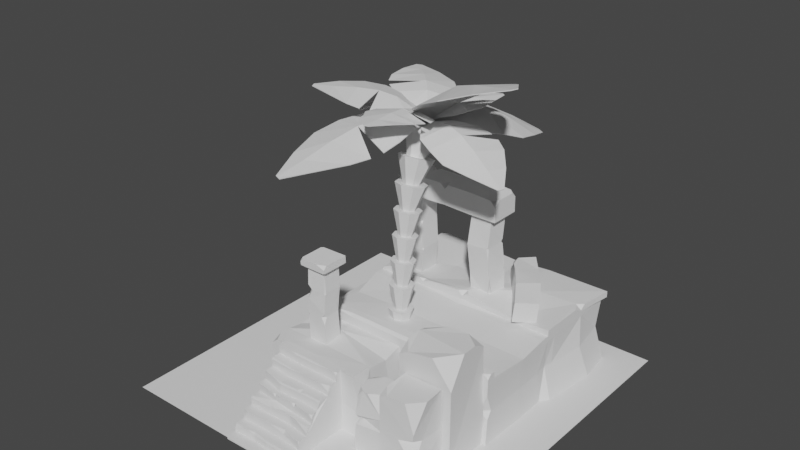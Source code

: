 # Source: ruins_1000641_autosave.blend  (saved by Blender 2.90.8; exported with 4.5.12 LTS)
import bpy
from mathutils import Matrix  # noqa: F401  (used for matrix-valued properties, if any)

bpy.ops.wm.read_factory_settings(use_empty=True)
scene = bpy.context.scene
scene.name = 'Scene'

# ---- collections
col_collection = bpy.data.collections.new('Collection'); scene.collection.children.link(col_collection)
col_ruins = bpy.data.collections.new('Ruins'); scene.collection.children.link(col_ruins)
col_pillar = bpy.data.collections.new('Pillar'); col_ruins.children.link(col_pillar)
col_ruinbolders = bpy.data.collections.new('RuinBolders'); col_ruins.children.link(col_ruinbolders)
col_palmtree = bpy.data.collections.new('PalmTree'); scene.collection.children.link(col_palmtree)

# ---- world
world_world = bpy.data.worlds.new('World'); scene.world = world_world
world_world.use_nodes = True; world_world.node_tree.nodes.clear()
_N = world_world.node_tree.nodes; _L = world_world.node_tree.links
n0 = _N.new('ShaderNodeOutputWorld'); n0.name = 'World Output'; n0.location = (300, 300)
n1 = _N.new('ShaderNodeBackground'); n1.name = 'Background'; n1.location = (10, 300)
n1.inputs[0].default_value = (0.05088, 0.05088, 0.05088, 1.0)
_L.new(n1.outputs[0], n0.inputs[0])
n0.is_active_output = True
world_world.color = (0.05088, 0.05088, 0.05088)
world_world.use_sun_shadow = False
world_world.sun_shadow_jitter_overblur = 0.0

# ---- meshes
me_plane = bpy.data.meshes.new('Plane')
me_plane.from_pydata([(-6.951, -6.951, 0.0), (6.951, -6.951, 0.0), (-6.951, 6.951, 0.0), (6.951, 6.951, 0.0)], [], [(0, 1, 3, 2)])
_uv = me_plane.uv_layers.new(name='UVMap')
_uv.uv.foreach_set('vector', [0.0, 0.0, 1.0, 0.0, 1.0, 1.0, 0.0, 1.0])
me_plane.use_remesh_fix_poles = True
me_plane.use_remesh_preserve_attributes = False
me_plane.use_mirror_vertex_groups = False
me_plane.update()
me_plane_002 = bpy.data.meshes.new('Plane.002')
me_plane_002.from_pydata([(-1.344, -1.0, 0.2), (1.475, -1.0, 0.2), (-1.344, -0.2534, 0.2), (-1.344, -1.0, 0.1299), (1.475, -1.0, 0.1299), (-1.344, 0.5156, 0.5643), (1.474, 0.4341, 0.5643), (1.451, -0.2653, 0.2), (-1.344, 1.32, 0.9285), (1.475, 1.133, 0.9285), (-1.344, 2.064, 1.657), (-1.344, 2.708, 1.655), (1.412, 2.317, 1.657), (-1.344, 2.072, 1.292), (1.475, 1.698, 1.293), (-1.344, 3.405, 2.014), (1.475, 3.285, 2.021), (-1.344, 4.117, 2.384), (-1.344, 4.878, 2.75), (1.475, 4.861, 2.75), (1.475, 4.078, 2.386), (-1.344, 4.881, 0.1494), (1.475, 4.869, 0.1494), (-0.4043, -0.9638, 0.2), (0.461, -1.0, 0.2), (-0.4043, -0.9691, 0.1299), (0.4721, -1.0, 0.1299), (0.5642, 0.5513, 0.5643), (-0.4042, 0.5834, 0.5643), (-0.4007, 0.6134, 0.9285), (0.5433, 1.463, 1.293), (-0.4043, 1.359, 0.9219), (0.5637, 1.415, 0.9285), (0.5355, 2.387, 1.656), (-0.4043, 2.359, 1.621), (-0.4043, 1.891, 1.364), (0.5355, 1.829, 1.293), (0.5355, 3.295, 2.014), (-0.4043, 3.296, 1.967), (0.5355, 3.303, 2.381), (0.5355, 4.851, 2.75), (-0.4043, 4.861, 2.749), (0.2827, -0.2557, 0.2), (-0.427, -0.1433, 0.2), (0.5355, 4.06, 2.384), (0.5355, 4.862, 0.1494), (-0.4043, 4.869, 0.1494), (-1.344, -0.08556, 0.5643), (-1.344, -0.2485, 0.4051), (-0.9006, -0.1745, 0.5643), (0.9353, 1.331, 1.293), (1.475, 1.14, 1.097), (1.475, 1.344, 1.293), (1.438, -0.1917, 0.5643), (-0.439, -0.1107, 0.4866), (-0.4377, -0.02048, 0.5643), (-0.6959, -0.1421, 0.5643), (0.2454, -0.1757, 0.5643), (0.2276, -0.2518, 0.4862), (1.475, 2.541, 2.021), (1.475, 2.472, 1.958), (-0.4043, 2.417, 1.921), (-0.4043, 2.493, 1.982), (-0.8835, 2.571, 2.0), (0.5355, 2.452, 1.956), (-1.344, 3.391, 2.33), (-1.344, 3.441, 2.382), (-0.4043, 3.405, 2.344), (-0.4043, 3.346, 2.292), (0.1214, 3.325, 2.364), (-1.344, 1.33, 1.236), (-1.344, 1.389, 1.293), (-0.4043, 1.446, 1.279), (-0.4043, 1.385, 1.212), (-0.213, 1.405, 1.273), (0.6639, 0.7986, 0.9375), (0.003357, 0.6338, 0.9323), (0.6463, 0.629, 0.8179), (1.013, 0.57, 0.9347), (1.475, 1.697, 1.517), (1.475, 1.838, 1.657), (1.336, 1.714, 1.657), (1.475, 3.293, 2.181), (1.475, 3.508, 2.386), (1.094, 3.303, 2.384), (1.475, 4.085, 2.624), (1.475, 4.215, 2.75), (1.35, 4.087, 2.75), (1.441, -0.2665, 0.423), (1.438, -0.223, 0.5318), (1.375, -0.2661, 0.4862), (-0.4043, 4.089, 2.665), (-0.4043, 4.163, 2.739), (-0.6873, 4.1, 2.741), (0.5355, 4.146, 2.75), (0.5355, 4.071, 2.677), (1.107, 4.083, 2.75), (0.5355, 2.464, 1.966), (0.7537, 2.531, 2.019), (0.5355, 2.802, 2.017), (0.3954, 2.523, 2.013), (0.4024, 1.878, 1.654), (0.5355, 1.861, 1.525), (0.666, 1.852, 1.657), (0.5355, 2.011, 1.657), (-0.5233, 1.898, 1.641), (-0.4043, 1.882, 1.517), (-0.2829, 1.875, 1.641), (-0.4043, 1.996, 1.634), (-0.5063, 4.089, 2.358), (-0.4043, 4.149, 2.354), (-0.3022, 4.083, 2.358), (-0.4043, 4.087, 2.457), (-1.344, 0.7323, 0.9285), (-1.344, 0.6017, 0.8046), (-1.147, 0.5512, 0.9285), (-1.344, 2.78, 2.016), (-1.344, 2.708, 1.945), (-1.275, 2.687, 2.014), (-1.344, 4.155, 2.75), (-1.344, 4.123, 2.718), (-1.313, 4.123, 2.749), (1.415, 0.4499, 0.9293), (1.475, 0.4322, 0.8651), (1.475, 0.4951, 0.9285)], [], [(24, 1, 7, 42), (23, 0, 3, 25), (77, 76, 29, 28, 27), (113, 115, 29, 31, 8), (72, 74, 30, 36, 35), (102, 101, 107, 106, 35, 36), (64, 60, 59, 98, 97), (95, 91, 112, 111, 44), (92, 94, 40, 41), (40, 19, 22, 45), (26, 45, 22, 4), (30, 50, 52, 14, 36), (3, 21, 46, 25), (25, 46, 45, 26), (18, 41, 46, 21), (41, 40, 45, 46), (85, 87, 96, 95, 44, 20), (66, 67, 110, 109, 17), (67, 69, 39, 44, 111, 110), (39, 84, 83, 20, 44), (110, 112, 109), (39, 69, 68, 38, 37), (116, 118, 63, 62, 38, 15), (64, 61, 34, 33), (106, 108, 105), (79, 81, 103, 102, 36, 14), (108, 107, 101, 104, 33, 34), (104, 103, 81, 80, 12, 33), (55, 57, 27, 28), (73, 70, 8, 31), (30, 74, 73, 31, 32), (29, 76, 75, 32, 31), (77, 75, 76), (57, 53, 6, 27), (47, 49, 56, 55, 28, 5), (68, 65, 15, 38), (58, 54, 43, 42), (1, 24, 26, 4), (24, 23, 25, 26), (0, 23, 43, 2), (23, 24, 42, 43), (47, 48, 49), (54, 56, 49, 48, 2, 43), (50, 51, 52), (51, 50, 30, 32, 9), (54, 55, 56), (123, 122, 78, 77, 27, 6), (54, 58, 57, 55), (58, 90, 89, 53, 57), (61, 62, 63), (99, 98, 59, 16, 37), (62, 100, 99, 37, 38), (60, 64, 33, 12), (67, 68, 69), (65, 68, 67, 66), (71, 72, 35, 13), (72, 73, 74), (70, 73, 72, 71), (29, 115, 114, 5, 28), (75, 77, 78), (75, 78, 122, 124, 9, 32), (79, 80, 81), (104, 102, 103), (82, 83, 84), (82, 84, 39, 37, 16), (85, 86, 87), (94, 96, 87, 86, 19, 40), (88, 89, 90), (88, 90, 58, 42, 7), (91, 92, 93), (94, 95, 96), (91, 95, 94, 92), (97, 99, 100), (61, 64, 97, 100, 62), (102, 104, 101), (106, 105, 10, 13, 35), (99, 97, 98), (108, 106, 107), (10, 105, 108, 34, 11), (112, 110, 111), (119, 121, 93, 92, 41, 18), (113, 114, 115), (61, 63, 118, 117, 11, 34), (116, 117, 118), (91, 93, 121, 120, 17, 109, 112), (119, 120, 121), (2, 48, 47, 5, 114, 113, 8, 70, 71, 13, 10, 11, 117, 116, 15, 65, 66, 17, 120, 119, 18, 21, 3, 0), (122, 123, 124), (4, 22, 19, 86, 85, 20, 83, 82, 16, 59, 60, 12, 80, 79, 14, 52, 51, 9, 124, 123, 6, 53, 89, 88, 7, 1)])
_uv = me_plane_002.uv_layers.new(name='UVMap')
_uv.uv.foreach_set('vector', [0.6667, 0.0, 1.0, 0.0, 1.0, 1.0, 0.6667, 1.0, 0.3333, 0.0, 0.0, 0.0, 0.0, 0.0, 0.3333, 0.0, 0.6667, 0.0, 0.4626, 0.0, 0.3333, 0.0, 0.3333, 0.0, 0.6667, 0.0, 0.0, 0.2515, 0.06953, 0.0, 0.3333, 0.0, 0.3333, 1.0, 0.0, 1.0, 0.3333, 0.1117, 0.4006, 0.0, 0.6667, 0.0, 0.6667, 1.0, 0.3333, 1.0, 0.6667, 0.0, 0.6194, 0.0, 0.3764, 0.0, 0.3333, 0.0, 0.3333, 0.0, 0.6667, 0.0, 0.6667, 0.0, 1.0, 0.0, 1.0, 0.07858, 0.7441, 0.07694, 0.6667, 0.01249, 0.6667, 0.0, 0.3333, 0.0, 0.3333, 0.0, 0.3695, 0.0, 0.6667, 0.0, 0.3333, 0.09431, 0.6667, 0.09342, 0.6667, 1.0, 0.3333, 1.0, 0.6667, 1.0, 1.0, 1.0, 1.0, 1.0, 0.6667, 1.0, 0.6667, 0.0, 0.6667, 1.0, 1.0, 1.0, 1.0, 0.0, 0.6667, 0.0, 0.8069, 0.0, 1.0, 0.3563, 1.0, 1.0, 0.6667, 1.0, 0.0, 0.0, 0.0, 1.0, 0.3333, 1.0, 0.3333, 0.0, 0.3333, 0.0, 0.3333, 1.0, 0.6667, 1.0, 0.6667, 0.0, 0.0, 1.0, 0.3333, 1.0, 0.3333, 1.0, 0.0, 1.0, 0.3333, 1.0, 0.6667, 1.0, 0.6667, 1.0, 0.3333, 1.0, 1.0, 0.0, 0.9554, 0.0, 0.8693, 0.0, 0.6667, 0.0, 0.6667, 0.0, 1.0, 0.0, 0.0, 0.07131, 0.3333, 0.07082, 0.3333, 0.8606, 0.2971, 1.0, 0.0, 1.0, 0.3333, 0.07082, 0.5198, 0.0, 0.6667, 0.0, 0.6667, 1.0, 0.3695, 1.0, 0.3333, 0.8606, 0.6667, 0.0, 0.8646, 0.0, 1.0, 0.2644, 1.0, 1.0, 0.6667, 1.0, 0.3333, 0.8606, 0.3333, 0.0, 0.2971, 1.0, 0.6667, 0.0, 0.5198, 0.0, 0.3333, 0.0, 0.3333, 0.0, 0.6667, 0.0, 0.0, 0.103, 0.02442, 0.0, 0.1633, 0.0, 0.3333, 0.07322, 0.3333, 1.0, 0.0, 1.0, 0.6667, 0.0, 0.3333, 0.0, 0.3333, 0.0, 0.6667, 0.0, 0.3333, 0.0, 0.3333, 0.2502, 0.2911, 0.0, 1.0, 0.0, 0.9506, 0.0, 0.7129, 0.0, 0.6667, 0.0, 0.6667, 0.0, 1.0, 0.0, 0.3333, 0.2502, 0.3764, 0.0, 0.6194, 0.0, 0.6667, 0.2616, 0.6667, 1.0, 0.3333, 1.0, 0.6667, 0.2616, 0.7129, 0.0, 0.9506, 0.0, 1.0, 0.1881, 1.0, 1.0, 0.6667, 1.0, 0.3333, 0.1188, 0.6667, 0.09357, 0.6667, 1.0, 0.3333, 1.0, 0.3333, 0.0, 0.0, 0.0, 0.0, 0.0, 0.3333, 0.0, 0.6667, 0.0, 0.4006, 0.0, 0.3333, 0.0, 0.3333, 0.0, 0.6667, 0.0, 0.3333, 0.0, 0.4626, 0.0, 0.6667, 0.1225, 0.6667, 1.0, 0.3333, 1.0, 0.6667, 0.0, 0.6667, 0.1225, 0.4626, 0.0, 0.6667, 0.09357, 1.0, 0.1077, 1.0, 1.0, 0.6667, 1.0, 0.0, 0.2094, 0.1639, 0.0, 0.2396, 0.0, 0.3333, 0.1188, 0.3333, 1.0, 0.0, 1.0, 0.3333, 0.0, 0.0, 0.0, 0.0, 0.0, 0.3333, 0.0, 0.6667, 0.0, 0.3333, 0.0, 0.3333, 0.0, 0.6667, 0.0, 1.0, 0.0, 0.6667, 0.0, 0.6667, 0.0, 1.0, 0.0, 0.6667, 0.0, 0.3333, 0.0, 0.3333, 0.0, 0.6667, 0.0, 0.0, 0.0, 0.3333, 0.0, 0.3333, 1.0, 0.0, 1.0, 0.3333, 0.0, 0.6667, 0.0, 0.6667, 1.0, 0.3333, 1.0, 0.0, 0.2094, 0.0, 0.0, 0.1639, 0.0, 0.3333, 0.0, 0.2396, 0.0, 0.1639, 0.0, 0.0, 0.0, 0.0, 0.0, 0.3333, 0.0, 0.8069, 0.0, 1.0, 0.0, 1.0, 0.0, 1.0, 0.0, 0.8069, 0.0, 0.6667, 0.0, 0.6667, 0.0, 1.0, 0.0, 0.3333, 0.0, 0.3283, 0.0, 0.2396, 0.0, 1.0, 0.0, 0.9729, 0.0, 0.794, 0.0, 0.6667, 0.0, 0.6667, 0.0, 1.0, 0.0, 0.3333, 0.0, 0.6667, 0.0, 0.6667, 0.09357, 0.3333, 0.1188, 0.6667, 0.0, 0.9826, 0.0, 1.0, 0.06293, 1.0, 0.1077, 0.6667, 0.09357, 0.3333, 0.0, 0.3339, 0.0, 0.1633, 0.0, 0.6667, 0.4057, 0.7441, 0.07694, 1.0, 0.07858, 1.0, 1.0, 0.6667, 1.0, 0.3333, 0.07322, 0.617, 0.07596, 0.6667, 0.4057, 0.6667, 1.0, 0.3333, 1.0, 1.0, 0.0, 0.6667, 0.0, 0.6667, 0.0, 1.0, 0.0, 0.3333, 0.07082, 0.334, -0.01138, 0.5198, 0.0, 0.0, 0.0, 0.3333, 0.0, 0.3333, 0.07082, 0.0, 0.07131, 0.0, 0.07695, 0.3333, 0.1117, 0.3333, 1.0, 0.0, 1.0, 0.3333, 0.1117, 0.3327, -0.01581, 0.4006, 0.0, 0.0, 0.0, 0.3333, 0.0, 0.3333, 0.1117, 0.0, 0.07695, 0.3333, 0.0, 0.06953, 0.0, 0.001931, 0.0, 0.0, 0.0, 0.3333, 0.0, 0.6667, 0.1225, 0.6667, 0.0, 0.794, 0.0, 0.6667, 0.1225, 0.794, 0.0, 0.9729, 0.0, 1.0, 0.09045, 1.0, 1.0, 0.6667, 1.0, 1.0, 0.0, 1.0, 0.0, 0.9506, 0.0, 0.6667, 0.2616, 0.6667, 0.0, 0.7129, 0.0, 1.0, 0.0, 1.0, 0.0, 0.8646, 0.0, 1.0, 0.0, 0.8646, 0.0, 0.6667, 0.0, 0.6667, 0.0, 1.0, 0.0, 1.0, 0.0, 1.0, 0.1631, 0.9554, 0.0, 0.6667, 0.09342, 0.8693, 0.0, 0.9554, 0.0, 1.0, 0.1631, 1.0, 1.0, 0.6667, 1.0, 1.0, 0.0, 1.0, 0.0, 0.9826, 0.0, 1.0, 0.0, 0.9826, 0.0, 0.6667, 0.0, 0.6667, 0.0, 1.0, 0.0, 0.3333, 0.0, 0.3327, 0.0, 0.233, 0.0, 0.6667, 0.09342, 0.6665, -0.004088, 0.8693, 0.0, 0.3333, 0.0, 0.6667, 0.0, 0.6667, 0.09342, 0.3333, 0.09431, 0.6667, 0.01249, 0.6667, 0.4057, 0.617, 0.07596, 0.3333, 0.0, 0.6667, 0.0, 0.6667, 0.01249, 0.617, 0.07596, 0.3333, 0.07322, 0.6667, 0.0, 0.6667, 0.2616, 0.6194, 0.0, 0.3333, 0.0, 0.2911, 0.0, 0.0, 0.0, 0.0, 0.0, 0.3333, 0.0, 0.6667, 0.4057, 0.6667, 0.01249, 0.7441, 0.07694, 0.3333, 0.2502, 0.3333, 0.0, 0.3764, 0.0, 0.0, 0.0, 0.2911, 0.0, 0.3333, 0.2502, 0.3333, 1.0, 0.0, 1.0, 0.3333, 0.0, 0.3333, 0.8606, 0.3695, 0.0, 0.0, 0.04157, 0.01111, 0.0, 0.233, 0.0, 0.3333, 0.09431, 0.3333, 1.0, 0.0, 1.0, 0.0, 0.2515, 0.0, 0.4336, 0.06953, 0.0, 0.3333, 0.0, 0.1633, 0.0, 0.02442, 0.0, 0.0, 0.0, 0.0, 0.0, 0.3333, 0.0, 0.0, 0.103, 0.0, 0.1985, 0.02442, 0.0, 0.3333, 0.0, 0.233, 0.0, 0.01111, 0.0, 0.0, 0.0, 0.0, 0.0, 0.2971, 0.0, 0.3333, 0.0, 0.0, 0.04157, 0.0, 0.08572, 0.01111, 0.0, 0.0, 0.0, 0.0, 0.0, 0.0, 0.2094, 0.0, 1.0, 0.0, 0.4336, 0.0, 0.2515, 0.0, 1.0, 0.0, 0.1559, 0.0, 0.07695, 0.0, 1.0, 0.0, 0.0, 0.0, 1.0, 0.0, 0.1985, 0.0, 0.103, 0.0, 1.0, 0.0, 0.1412, 0.0, 0.07131, 0.0, 1.0, 0.0, 0.08572, 0.0, 0.04157, 0.0, 1.0, 0.0, 1.0, 0.0, 0.0, 0.0, 0.0, 0.9729, 0.0, 1.0, 0.0, 1.0, 0.0, 1.0, 0.0, 1.0, 1.0, 1.0, 1.0, 1.0, 0.1631, 1.0, 0.0, 1.0, 0.0, 1.0, 0.0, 1.0, 0.0, 1.0, 0.0, 1.0, 0.0, 1.0, 0.0, 1.0, 0.0, 1.0, 0.0, 1.0, 0.0, 1.0, 0.0, 1.0, 0.0, 1.0, 0.0, 1.0, 0.0, 1.0, 0.0, 1.0, 0.0, 1.0, 0.0, 1.0, 0.0, 1.0, 0.0, 1.0, 0.0, 1.0, 0.0, 1.0, 0.0])
me_plane_002.use_remesh_fix_poles = True
me_plane_002.use_remesh_preserve_attributes = False
me_plane_002.use_mirror_vertex_groups = False
me_plane_002.update()
me_plane_001 = bpy.data.meshes.new('Plane.001')
me_plane_001.from_pydata([(-6.0, -1.37, -7.451e-09), (1.0, -1.47, 0.0), (-6.145, 6.062, 0.0), (1.259, 5.995, -7.451e-09), (-5.938, -1.37, 2.31), (1.0, -1.47, 2.5), (-6.0, 6.0, 2.5), (0.9718, 6.069, 2.471), (-2.5, -1.47, 0.0), (-2.614, 6.144, 3.725e-09), (-2.5, -1.47, 2.5), (-2.5, 6.204, 2.5), (-5.618, 2.153, -7.451e-09), (1.22, 2.268, 7.451e-09), (-5.938, 2.165, 2.31), (1.0, 2.265, 2.5), (-2.5, 2.265, 0.0), (-6.229, -3.983, 7.451e-09), (-2.305, -3.978, 1.49e-08), (-2.5, -3.97, 2.5), (-6.0, 2.265, 2.7), (-6.0, -1.47, 2.7), (-2.5, -1.47, 2.7), (1.0, -1.47, 2.7), (1.0, 2.265, 2.7), (1.157, 6.125, 2.672), (-2.47, 6.166, 2.628), (-6.0, 6.0, 2.7), (-2.5, 2.265, 2.784), (-5.985, 2.502, 3.725e-09), (-6.323, -1.447, 0.0), (-6.0, 2.265, 2.5), (-6.0, -1.47, 2.5), (-1.0, 2.165, -7.451e-09), (-1.0, -1.37, -7.451e-09), (-1.0, 2.165, 2.4), (-1.0, -1.37, 2.4), (-6.0, 1.908, 2.5), (-6.0, -1.113, 2.5), (1.0, -1.113, 0.0), (1.0, 1.908, 0.0), (1.0, -1.113, 2.5), (1.0, 1.908, 2.5), (-6.0, 1.908, 2.7), (-6.0, -1.113, 2.7), (1.0, -1.113, 2.7), (1.0, 1.908, 2.7), (-2.5, -1.113, 2.7), (-2.5, 2.038, 2.684), (-5.938, 1.827, 2.31), (-5.938, -1.033, 2.31), (-1.0, 1.827, 0.0), (-1.0, -1.033, 0.0), (-1.0, 1.827, 2.4), (-1.0, -1.033, 2.4), (-6.0, -1.113, 2.95), (1.0, 2.265, 2.95), (1.157, 6.125, 2.922), (-2.461, 6.137, 2.772), (1.0, -1.113, 2.95), (-2.5, -0.9863, 2.98), (-1.201, 6.166, 2.878), (-0.7586, 1.908, 2.7), (-0.4098, -1.113, 2.95), (-0.7998, 2.265, 0.0), (-0.3686, -1.47, 2.5), (-1.198, 6.276, 0.0), (-1.201, 6.166, 2.628), (-0.3686, -1.47, 0.0), (-0.7998, 2.265, 2.7), (-0.5517, 2.265, 2.854), (-1.105, 6.259, 2.471), (-0.3686, -1.47, 2.7), (-0.4098, -1.113, 2.7), (-4.157, 2.265, 2.7), (-4.512, -1.37, 2.4), (-4.522, -1.47, 2.5), (-3.793, 6.0, 2.7), (-4.451, -1.313, -6.519e-09), (-4.487, -1.113, 2.7), (-4.522, -1.47, 0.0), (-4.487, -1.113, 2.95), (-4.167, 2.165, -7.451e-09), (-4.157, 2.265, 0.0), (-4.2, 1.827, 2.4), (-4.192, 1.908, 2.7), (-4.766, -3.97, 0.0), (-3.793, 6.204, 2.5), (-4.522, -1.47, 2.7), (-4.167, 2.165, 2.4), (-4.766, -3.97, 2.5), (-3.793, 6.0, 2.95), (-3.812, 5.961, 0.0), (-4.479, -1.033, 2.4), (-4.015, 3.727, 0.0), (1.0, 4.527, 2.7), (-3.969, 4.197, 2.798), (-2.2, 4.017, 2.95), (-2.5, 3.969, 0.0), (1.0, 4.527, 2.5), (-5.914, 3.569, 2.844), (-6.0, 3.41, 0.0), (-1.024, 4.204, 0.0), (1.463, 4.533, -1.49e-08), (-6.0, 3.41, 2.5), (-6.0, 3.41, 2.7), (-0.5841, 4.301, 3.014), (-5.967, 0.4009, 2.31), (-5.714, 0.4109, 2.565), (-0.6259, 0.5711, 2.61), (-6.029, 0.4009, 2.5), (-0.9903, 0.5597, 0.0), (1.025, 0.6232, 2.565), (1.025, 0.6232, 0.0), (-4.356, 0.4536, 2.4), (-0.9903, 0.5597, 2.4), (-0.6259, 0.5711, 0.0), (1.025, 0.6232, 2.5), (-2.502, 0.512, 2.565), (-4.356, 0.4536, 2.61), (-6.057, -1.545, 1.248), (0.9026, 5.961, 1.312), (-5.859, 5.857, 1.347), (-2.44, 6.254, 1.297), (-2.336, -1.411, 1.312), (-6.137, 2.419, 1.308), (0.9026, 2.32, 1.312), (-6.059, -3.867, 1.103), (-2.233, -3.918, 1.011), (-5.721, -1.313, 1.241), (-1.0, -1.37, 1.26), (-1.0, 2.165, 1.26), (-1.0, 1.827, 1.26), (-1.0, -1.033, 1.26), (0.951, -1.076, 1.312), (0.951, 1.762, 1.312), (-0.3345, -1.411, 1.312), (-1.272, 5.961, 1.312), (-4.512, -1.464, 1.26), (-4.786, -3.9, 1.312), (-4.187, 2.285, 1.34), (-3.786, 6.101, 1.083), (1.146, 4.348, 1.288), (-5.981, 3.581, 1.831), (-0.9903, 0.5597, 1.26), (0.9746, 0.555, 1.312), (-6.0, -2.211, 0.0), (-2.5, -2.211, 2.275), (-2.5, -2.211, 0.0), (-4.594, -2.211, 0.0), (-4.575, -2.011, 2.5), (-2.437, -2.148, 1.312), (-5.954, -2.246, 1.665), (-6.115, -3.105, 3.758e-09), (-2.483, -3.102, 7.517e-09), (-4.681, -3.098, 0.0), (-4.671, -2.999, 2.401), (-2.415, -3.041, 1.16), (-6.007, -3.064, 1.381), (-6.0, -3.098, 2.465), (-5.988, 2.684, 2.98e-09), (-6.0, 2.494, 2.5), (-2.5, 2.606, 0.0), (-6.0, 2.494, 2.7), (-5.899, 2.785, 2.857), (-4.131, 2.537, 2.891), (-4.129, 2.558, 0.0), (1.0, 2.718, 2.7), (-2.3, 2.623, 3.138), (1.0, 2.718, 2.5), (-0.8446, 2.653, 0.0), (1.0, 2.718, 2.95), (1.269, 2.721, 2.977e-09), (-0.5543, 2.43, 2.867), (-6.106, 2.651, 1.413), (0.9514, 2.726, 1.307), (-5.929, 2.265, 2.806), (-5.66, 2.265, 2.954), (-5.855, 2.434, 2.92), (-5.841, -1.47, 2.95), (-6.0, -1.312, 2.95), (-6.0, -1.47, 2.791), (-2.5, -1.47, 2.841), (-2.5, -1.361, 2.957), (-0.3812, -1.361, 2.95), (-0.3686, -1.47, 2.841), (0.4565, -1.47, 2.95), (-4.522, -1.47, 2.841), (-4.511, -1.361, 2.95), (-5.337, -1.47, 2.95), (0.8295, -1.47, 2.95), (1.0, -1.47, 2.78), (1.0, -1.3, 2.95), (-6.052, 2.342, 1.29), (-5.821, 2.2, 0.8469), (-5.741, 2.229, 1.269), (-5.931, 2.189, 1.865), (0.9832, -1.45, 2.093), (0.6811, -1.411, 1.312), (0.9622, -1.346, 1.012), (0.951, -1.141, 1.312), (-6.0, -3.529, 2.482), (-6.01, -3.953, 2.269), (-5.768, -3.97, 2.5), (-6.0, -1.967, 2.379), (-5.976, -2.229, 1.975), (-6.0, -2.458, 2.36), (-5.754, -2.176, 2.351), (-2.587, -3.094, 2.46), (-2.5, -3.185, 2.466), (-2.484, -3.095, 2.377), (-2.5, -3.013, 2.445), (1.019, 4.725, 2.947), (0.8038, 4.499, 2.958), (1.0, 4.084, 2.95), (1.0, 4.527, 2.752), (-5.629, 6.0, 2.95), (-5.918, 6.0, 2.807), (-5.816, 5.821, 2.942), (-2.358, 2.466, 3.139), (-2.646, 2.265, 3.121), (-2.472, 2.265, 2.929), (-2.22, 2.265, 3.107), (-4.144, 2.403, 2.941), (-4.306, 2.265, 2.989), (-4.157, 2.265, 2.844), (-3.856, 2.265, 3.018)], [], [(162, 98, 102, 170), (42, 15, 24, 46), (124, 136, 65, 10), (175, 142, 99, 169), (129, 4, 75, 138), (123, 141, 87, 11), (121, 137, 71, 7), (158, 153, 17, 127), (32, 76, 88, 21), (160, 101, 94, 166), (10, 65, 72, 22), (122, 143, 104, 6), (135, 126, 15, 42), (11, 87, 77, 26), (159, 158, 127, 202, 201), (209, 211, 208), (153, 155, 86, 17), (151, 147, 211, 210, 157), (47, 79, 81, 60), (43, 85, 74, 20), (48, 62, 69, 28), (169, 99, 95, 167), (7, 71, 67, 25), (38, 32, 21, 44), (6, 104, 105, 27), (50, 4, 32, 38), (129, 0, 30, 120), (195, 194, 12, 82, 140), (133, 130, 36, 54), (49, 14, 89, 84), (4, 50, 93, 75), (50, 107, 114, 93), (131, 132, 53, 35), (132, 144, 115, 53), (14, 49, 37, 31), (49, 107, 110, 37), (31, 37, 43, 20), (37, 110, 108, 43), (20, 74, 225, 224, 177, 176), (47, 73, 109, 118), (44, 79, 119, 108), (200, 198, 199), (134, 145, 117, 41), (5, 41, 45, 23), (41, 117, 112, 45), (168, 173, 106, 97), (164, 165, 96, 100), (22, 72, 185, 182), (186, 185, 72, 23, 191, 190), (25, 67, 61, 57), (214, 213, 106, 173, 171), (45, 73, 63, 59), (26, 77, 91, 58), (164, 163, 20, 176, 178), (21, 88, 187, 189, 179, 181), (1, 68, 116, 113, 39), (67, 71, 11, 26), (170, 102, 103, 172), (197, 200, 134, 41, 5), (62, 109, 112, 46), (137, 66, 9, 123), (72, 65, 5, 23), (61, 67, 26, 58), (63, 73, 47, 60), (70, 69, 24, 56), (167, 95, 215, 214, 171), (180, 179, 189, 188, 81, 55), (23, 45, 59, 192, 191), (69, 62, 46, 24), (64, 116, 111, 51, 33, 82, 83, 16), (84, 89, 35, 53), (93, 114, 115, 54), (138, 75, 36, 130), (85, 119, 118, 48), (88, 76, 10, 22), (91, 96, 97, 58), (183, 184, 63, 60), (149, 80, 8, 148), (81, 79, 44, 55), (139, 86, 18, 128), (74, 85, 48, 28), (140, 82, 33, 131), (75, 93, 54, 36), (83, 82, 12, 29), (78, 80, 30, 0), (225, 223, 224), (81, 188, 183, 60), (166, 94, 98, 162), (141, 92, 2, 122), (77, 87, 6, 27), (206, 204, 205), (27, 105, 100, 218, 217), (163, 161, 31, 20), (102, 98, 9, 66), (91, 77, 27, 217, 216), (95, 99, 7, 25), (103, 102, 66, 3), (171, 173, 70, 56), (142, 103, 3, 121), (221, 219, 220), (94, 101, 2, 92), (174, 160, 29, 125), (97, 106, 61, 58), (98, 94, 92, 9), (61, 106, 213, 212, 57), (112, 109, 73, 45), (114, 107, 49, 84), (144, 111, 52, 133), (111, 116, 68, 8, 80, 78, 34, 52), (108, 110, 38, 44), (118, 119, 79, 47), (108, 119, 85, 43), (145, 113, 40, 135), (112, 117, 42, 46), (110, 107, 50, 38), (115, 114, 84, 53), (118, 109, 62, 48), (113, 116, 64, 13, 40), (117, 145, 135, 42), (115, 144, 133, 54), (161, 174, 125, 31), (99, 142, 121, 7), (87, 141, 122, 6), (89, 140, 131, 35), (90, 139, 128, 19), (78, 138, 130, 34), (71, 137, 123, 11), (1, 39, 134, 200, 199), (39, 113, 145, 134), (136, 68, 1, 199, 198), (51, 111, 144, 132), (33, 51, 132, 131), (12, 194, 193, 125, 29), (52, 34, 130, 133), (193, 196, 14, 31, 125), (4, 129, 120, 32), (154, 157, 128, 18), (17, 86, 139, 127), (40, 13, 126, 135), (2, 101, 143, 122), (3, 66, 137, 121), (9, 92, 141, 123), (0, 129, 138, 78), (172, 103, 142, 175), (8, 68, 136, 124), (156, 150, 207, 206, 159), (8, 124, 151, 148), (206, 205, 152, 158, 159), (155, 149, 148, 154), (124, 10, 147, 151), (30, 80, 149, 146), (10, 76, 150, 147), (120, 30, 146, 152), (86, 155, 154, 18), (127, 139, 90, 203, 202), (150, 76, 32, 204, 207), (148, 151, 157, 154), (209, 208, 156, 90, 19), (146, 149, 155, 153), (157, 210, 209, 19, 128), (152, 146, 153, 158), (13, 172, 175, 126), (104, 143, 174, 161), (143, 101, 160, 174), (97, 96, 165, 168), (213, 215, 212), (100, 105, 163, 164), (105, 104, 161, 163), (83, 166, 162, 16), (64, 170, 172, 13), (24, 167, 171, 56), (168, 165, 223, 226, 220, 219), (28, 69, 70, 222, 221), (15, 169, 167, 24), (29, 160, 166, 83), (126, 175, 169, 15), (16, 162, 170, 64), (176, 177, 178), (226, 225, 74, 28, 221, 220), (179, 180, 181), (44, 21, 181, 180, 55), (184, 185, 186), (187, 188, 189), (187, 182, 183, 188), (182, 185, 184, 183), (187, 88, 22, 182), (190, 191, 192), (63, 184, 186, 190, 192, 59), (196, 193, 195), (14, 196, 195, 140, 89), (194, 195, 193), (198, 200, 197), (65, 136, 198, 197, 5), (201, 202, 203), (90, 156, 159, 201, 203), (204, 206, 207), (32, 120, 152, 205, 204), (211, 209, 210), (147, 150, 156, 208, 211), (215, 213, 214), (212, 215, 95, 25, 57), (216, 217, 218), (100, 96, 91, 216, 218), (219, 221, 222), (219, 222, 70, 173, 168), (223, 225, 226), (178, 177, 224, 223, 165, 164)])
_uv = me_plane_001.uv_layers.new(name='UVMap')
_uv.uv.foreach_set('vector', [0.5, 0.5457, 0.5, 0.7281, 0.7109, 0.7596, 0.7365, 0.552, 1.0, 0.3333, 1.0, 0.5, 1.0, 0.5, 1.0, 0.3333, 0.5, 0.0, 0.8045, 0.0, 0.8045, 0.0, 0.5, 0.0, 1.0, 0.5606, 1.0, 0.8028, 1.0, 0.8028, 1.0, 0.5606, 0.0, 0.01339, 0.0, 0.01339, 0.0, 0.01339, 0.0, 0.01339, 0.5, 1.0, 0.3153, 1.0, 0.3153, 1.0, 0.5, 1.0, 1.0, 1.0, 0.6813, 1.0, 0.7033, 1.0, 1.0, 1.0, 0.0, 0.0, 0.0, 0.0, 0.0, 0.0, 0.0, 0.0, 0.0, 0.0, 0.2111, 0.0, 0.2111, 0.0, 0.0, 0.0, 0.0, 0.5307, 0.0, 0.6533, 0.2836, 0.6957, 0.2673, 0.5392, 0.5, 0.0, 0.8045, 0.0, 0.8045, 0.0, 0.5, 0.0, 0.0, 1.0, 0.0, 0.6533, 0.0, 0.6533, 0.0, 1.0, 1.0, 0.3333, 1.0, 0.5, 1.0, 0.5, 1.0, 0.3333, 0.5, 1.0, 0.3153, 1.0, 0.3153, 1.0, 0.5, 1.0, 0.0, 0.0, 0.0, 0.0, 0.0, 0.0, 0.0, 0.0, 0.0, 0.0, 0.5, 0.0, 0.5, 0.0, 0.4876, 0.0, 0.0, 0.0, 0.1884, 0.0, 0.1762, 0.0, 0.0, 0.0, 0.5, 0.0, 0.5, 0.0, 0.5, 0.0, 0.5, 0.0, 0.5, 0.0, 0.5, 0.1667, 0.2161, 0.1667, 0.2161, 0.1667, 0.5, 0.1667, 0.0, 0.3333, 0.2583, 0.3333, 0.2632, 0.5, 0.0, 0.5, 0.5, 0.394, 0.7488, 0.3333, 0.7429, 0.5, 0.5, 0.5, 1.0, 0.5606, 1.0, 0.8028, 1.0, 0.8028, 1.0, 0.5606, 1.0, 1.0, 0.7033, 1.0, 0.6813, 1.0, 1.0, 1.0, 0.0, 0.1667, 0.0, 0.0, 0.0, 0.0, 0.0, 0.1667, 0.0, 1.0, 0.0, 0.6533, 0.0, 0.6533, 0.0, 1.0, 0.0, 0.1711, 0.0, 0.01339, 0.0, 0.0, 0.0, 0.1667, 0.0, 0.01339, 0.0, 0.01339, 0.0, 0.0, 0.0, 0.0, 0.0, 0.4866, 0.0, 0.4866, 0.0, 0.4866, 0.0, 0.4866, 0.0, 0.4866, 0.0, 0.1711, 0.0, 0.01339, 0.0, 0.01339, 0.0, 0.1711, 0.0, 0.3289, 0.0, 0.4866, 0.0, 0.4866, 0.0, 0.3289, 0.0, 0.01339, 0.0, 0.1711, 0.0, 0.1711, 0.0, 0.01339, 0.0, 0.1711, 0.0, 0.238, 0.0, 0.2497, 0.0, 0.1711, 0.0, 0.4866, 0.0, 0.3289, 0.0, 0.3289, 0.0, 0.4866, 0.0, 0.3289, 0.0, 0.2734, 0.0, 0.2734, 0.0, 0.3289, 0.0, 0.4866, 0.0, 0.3289, 0.0, 0.3333, 0.0, 0.5, 0.0, 0.3289, 0.0, 0.238, 0.0, 0.238, 0.0, 0.3333, 0.0, 0.5, 0.0, 0.3333, 0.0, 0.3333, 0.0, 0.5, 0.0, 0.3333, 0.0, 0.238, 0.04462, 0.2402, 0.0, 0.3333, 0.0, 0.5, 0.2632, 0.5, 0.2632, 0.5, 0.242, 0.5, 0.04853, 0.5, 0.01012, 0.5, 0.5, 0.1667, 0.7986, 0.1667, 0.7659, 0.2759, 0.5, 0.2627, 0.0, 0.1667, 0.2161, 0.1667, 0.2371, 0.2497, 0.04462, 0.2402, 1.0, 0.1342, 0.959, 0.0, 1.0, 0.03914, 1.0, 0.1667, 1.0, 0.2875, 1.0, 0.2875, 1.0, 0.1667, 1.0, 0.0, 1.0, 0.1667, 1.0, 0.1667, 1.0, 0.0, 1.0, 0.1667, 1.0, 0.2875, 1.0, 0.2875, 1.0, 0.1667, 0.5432, 0.5478, 0.7784, 0.5219, 0.7797, 0.7699, 0.5429, 0.7345, 0.01001, 0.5692, 0.267, 0.5364, 0.2902, 0.7586, 0.0, 0.6731, 0.5, 0.0, 0.8045, 0.0, 0.8045, 0.0, 0.5, 0.0, 0.9224, 0.0, 0.8045, 0.0, 0.8045, 0.0, 1.0, 0.0, 1.0, 0.0, 0.9756, 0.0, 1.0, 1.0, 0.6813, 1.0, 0.6813, 1.0, 1.0, 1.0, 1.0, 0.7436, 0.9727, 0.7988, 0.7797, 0.7699, 0.7784, 0.5219, 1.0, 0.5606, 1.0, 0.1667, 0.7986, 0.1667, 0.7986, 0.1667, 1.0, 0.1667, 0.5, 1.0, 0.3153, 1.0, 0.3153, 1.0, 0.5, 1.0, 0.01001, 0.5692, 0.0, 0.5307, 0.0, 0.5, 0.01012, 0.5, 0.01935, 0.5224, 0.0, 0.0, 0.2111, 0.0, 0.2111, 0.0, 0.09465, 0.0, 0.02265, 0.0, 0.0, 0.0, 1.0, 0.0, 0.8045, 0.0, 0.7659, 0.3129, 1.0, 0.2875, 1.0, 0.1667, 0.6813, 1.0, 0.7033, 1.0, 0.5, 1.0, 0.5, 1.0, 0.7365, 0.552, 0.7109, 0.7596, 1.0, 0.8028, 1.0, 0.5606, 1.0, 0.0, 1.0, 0.1342, 1.0, 0.1667, 1.0, 0.1667, 1.0, 0.0, 0.7488, 0.3333, 0.7659, 0.2759, 1.0, 0.2875, 1.0, 0.3333, 0.6813, 1.0, 0.6813, 1.0, 0.5, 1.0, 0.5, 1.0, 0.8045, 0.0, 0.8045, 0.0, 1.0, 0.0, 1.0, 0.0, 0.6813, 1.0, 0.6813, 1.0, 0.5, 1.0, 0.5, 1.0, 0.7986, 0.1667, 0.7986, 0.1667, 0.5, 0.1667, 0.5, 0.1667, 0.7783, 0.5, 0.7429, 0.5, 1.0, 0.5, 1.0, 0.5, 1.0, 0.5606, 1.0, 0.8028, 1.0, 0.8028, 1.0, 0.7436, 1.0, 0.5606, 0.0, 0.07403, 0.02265, 0.0, 0.09465, 0.0, 0.2126, 0.05095, 0.2161, 0.1667, 0.0, 0.1667, 1.0, 0.0, 1.0, 0.1667, 1.0, 0.1667, 1.0, 0.07962, 1.0, 0.0, 0.7429, 0.5, 0.7488, 0.3333, 1.0, 0.3333, 1.0, 0.5, 0.7429, 0.5, 0.7659, 0.3129, 0.0, 0.2734, 0.0, 0.3289, 0.0, 0.4866, 0.0, 0.4866, 0.2632, 0.5, 0.5, 0.5, 0.0, 0.3289, 0.0, 0.4866, 0.0, 0.4866, 0.0, 0.3289, 0.0, 0.1711, 0.0, 0.2497, 0.0, 0.2734, 0.0, 0.1711, 0.0, 0.01339, 0.0, 0.01339, 0.0, 0.01339, 0.0, 0.01339, 0.2583, 0.3333, 0.2371, 0.2497, 0.5, 0.2627, 0.5, 0.394, 0.2111, 0.0, 0.2111, 0.0, 0.5, 0.0, 0.5, 0.0, 0.3153, 1.0, 0.2902, 0.7586, 0.5429, 0.7345, 0.5, 1.0, 0.5, 0.03749, 0.8027, 0.05095, 0.7986, 0.1667, 0.5, 0.1667, 0.2008, 0.0, 0.2111, 0.0, 0.5, 0.0, 0.5, 0.0, 0.2161, 0.1667, 0.2161, 0.1667, 0.0, 0.1667, 0.0, 0.1667, 0.1762, 0.0, 0.1762, 0.0, 0.5, 0.0, 0.5, 0.0, 0.2632, 0.5, 0.2583, 0.3333, 0.5, 0.394, 0.5, 0.5, 0.0, 0.4866, 0.0, 0.4866, 0.0, 0.4866, 0.0, 0.4866, 0.0, 0.01339, 0.0, 0.1711, 0.0, 0.1711, 0.0, 0.01339, 0.2632, 0.5, 0.0, 0.4866, 0.0, 0.4866, 0.0, 0.5, 0.0, 0.01339, 0.2111, 0.0, 0.0, 0.0, 0.0, 0.01339, 0.2632, 0.5, 0.2652, 0.5185, 0.242, 0.5, 0.2161, 0.1667, 0.2126, 0.05095, 0.5, 0.03749, 0.5, 0.1667, 0.2673, 0.5392, 0.2836, 0.6957, 0.5, 0.7281, 0.5, 0.5457, 0.3153, 1.0, 0.3153, 1.0, 0.0, 1.0, 0.0, 1.0, 0.3153, 1.0, 0.3153, 1.0, 0.0, 1.0, 0.0, 1.0, 0.0, 0.0, 0.0, 0.0, 0.0, 0.0, 0.0, 1.0, 0.0, 0.6533, 0.0, 0.6731, 0.02533, 0.9759, 0.01174, 1.0, 0.0, 0.5307, 0.0, 0.5307, 0.0, 0.5, 0.0, 0.5, 0.7109, 0.7596, 0.5, 0.7281, 0.5, 1.0, 0.6813, 1.0, 0.3153, 1.0, 0.3153, 1.0, 0.0, 1.0, 0.01174, 1.0, 0.05303, 1.0, 1.0, 0.8028, 1.0, 0.8028, 1.0, 1.0, 1.0, 1.0, 1.0, 0.8028, 0.7109, 0.7596, 0.6813, 1.0, 1.0, 1.0, 1.0, 0.5606, 0.7784, 0.5219, 0.7783, 0.5, 1.0, 0.5, 1.0, 0.8028, 1.0, 0.8028, 1.0, 1.0, 1.0, 1.0, 0.504, 0.5, 0.5285, 0.5269, 0.4792, 0.5, 0.2836, 0.6957, 0.0, 0.6533, 0.0, 1.0, 0.3153, 1.0, 0.0, 0.5307, 0.0, 0.5307, 0.0, 0.5, 0.0, 0.5, 0.5429, 0.7345, 0.7797, 0.7699, 0.6813, 1.0, 0.5, 1.0, 0.5, 0.7281, 0.2836, 0.6957, 0.3153, 1.0, 0.5, 1.0, 0.6813, 1.0, 0.7797, 0.7699, 0.9727, 0.7988, 1.0, 0.8272, 1.0, 1.0, 1.0, 0.2875, 0.7659, 0.2759, 0.7986, 0.1667, 1.0, 0.1667, 0.0, 0.2497, 0.0, 0.238, 0.0, 0.3289, 0.0, 0.3289, 0.0, 0.2734, 0.0, 0.2734, 0.0, 0.1711, 0.0, 0.1711, 0.0, 0.2734, 0.7659, 0.3129, 0.8045, 0.0, 0.5, 0.0, 0.2111, 0.0, 0.0, 0.01339, 0.0, 0.01339, 0.0, 0.1711, 0.04462, 0.2402, 0.0, 0.238, 0.0, 0.1667, 0.0, 0.1667, 0.5, 0.2627, 0.2371, 0.2497, 0.2161, 0.1667, 0.5, 0.1667, 0.04462, 0.2402, 0.2371, 0.2497, 0.2583, 0.3333, 0.0, 0.3333, 1.0, 0.2875, 1.0, 0.2875, 1.0, 0.3333, 1.0, 0.3333, 1.0, 0.2875, 1.0, 0.2875, 1.0, 0.3333, 1.0, 0.3333, 0.0, 0.238, 0.0, 0.238, 0.0, 0.1711, 0.0, 0.1667, 0.0, 0.2734, 0.0, 0.2497, 0.0, 0.3289, 0.0, 0.3289, 0.5, 0.2627, 0.7659, 0.2759, 0.7488, 0.3333, 0.5, 0.394, 1.0, 0.2875, 0.7659, 0.3129, 0.7429, 0.5, 1.0, 0.5, 1.0, 0.3333, 1.0, 0.2875, 1.0, 0.2875, 1.0, 0.3333, 1.0, 0.3333, 0.0, 0.2734, 0.0, 0.2734, 0.0, 0.1711, 0.0, 0.1711, 0.0, 0.5307, 0.0, 0.5307, 0.0, 0.5, 0.0, 0.5, 1.0, 0.8028, 1.0, 0.8028, 1.0, 1.0, 1.0, 1.0, 0.3153, 1.0, 0.3153, 1.0, 0.0, 1.0, 0.0, 1.0, 0.0, 0.4866, 0.0, 0.4866, 0.0, 0.4866, 0.0, 0.4866, 0.1762, 0.0, 0.1762, 0.0, 0.5, 0.0, 0.5, 0.0, 0.0, 0.01339, 0.0, 0.01339, 0.0, 0.01339, 0.0, 0.01339, 0.7033, 1.0, 0.6813, 1.0, 0.5, 1.0, 0.5, 1.0, 1.0, 0.0, 1.0, 0.1667, 1.0, 0.1667, 1.0, 0.1342, 1.0, 0.03914, 1.0, 0.1667, 1.0, 0.2875, 1.0, 0.2875, 1.0, 0.1667, 0.8045, 0.0, 0.8045, 0.0, 1.0, 0.0, 1.0, 0.03914, 0.959, 0.0, 0.0, 0.3289, 0.0, 0.2734, 0.0, 0.2734, 0.0, 0.3289, 0.0, 0.4866, 0.0, 0.3289, 0.0, 0.3289, 0.0, 0.4866, 0.0, 0.4866, 0.0, 0.4866, 0.0, 0.4947, 0.0, 0.5, 0.0, 0.5, 0.0, 0.1711, 0.0, 0.01339, 0.0, 0.01339, 0.0, 0.1711, 0.0, 0.4947, 0.0, 0.4866, 0.0, 0.4866, 0.0, 0.5, 0.0, 0.5, 0.0, 0.01339, 0.0, 0.01339, 0.0, 0.0, 0.0, 0.0, 0.5, 0.0, 0.5, 0.0, 0.5, 0.0, 0.5, 0.0, 0.0, 0.0, 0.1762, 0.0, 0.1762, 0.0, 0.0, 0.0, 1.0, 0.3333, 1.0, 0.5, 1.0, 0.5, 1.0, 0.3333, 0.0, 1.0, 0.0, 0.6533, 0.0, 0.6533, 0.0, 1.0, 1.0, 1.0, 0.6813, 1.0, 0.6813, 1.0, 1.0, 1.0, 0.5, 1.0, 0.3153, 1.0, 0.3153, 1.0, 0.5, 1.0, 0.0, 0.01339, 0.0, 0.01339, 0.0, 0.01339, 0.0, 0.01339, 1.0, 0.5606, 1.0, 0.8028, 1.0, 0.8028, 1.0, 0.5606, 0.5, 0.0, 0.8045, 0.0, 0.8045, 0.0, 0.5, 0.0, 0.1898, 0.0, 0.2036, 0.0, 0.03519, 0.0, 0.0, 0.0, 0.0, 0.0, 0.5, 0.0, 0.5, 0.0, 0.5, 0.0, 0.5, 0.0, 0.0, 0.0, 0.0, 0.0, 0.0, 0.0, 0.0, 0.0, 0.0, 0.0, 0.1884, 0.0, 0.2008, 0.0, 0.5, 0.0, 0.5, 0.0, 0.5, 0.0, 0.5, 0.0, 0.5, 0.0, 0.5, 0.0, 0.0, 0.0, 0.2111, 0.0, 0.2008, 0.0, 0.0, 0.0, 0.5, 0.0, 0.2111, 0.0, 0.2036, 0.0, 0.5, 0.0, 0.0, 0.0, 0.0, 0.0, 0.0, 0.0, 0.0, 0.0, 0.1762, 0.0, 0.1884, 0.0, 0.5, 0.0, 0.5, 0.0, 0.0, 0.0, 0.1762, 0.0, 0.1762, 0.0, 0.03308, 0.0, 0.0, 0.0, 0.2036, 0.0, 0.2111, 0.0, 0.0, 0.0, 0.0, 0.0, 0.03519, 0.0, 0.5, 0.0, 0.5, 0.0, 0.5, 0.0, 0.5, 0.0, 0.5, 0.0, 0.4876, 0.0, 0.1898, 0.0, 0.1762, 0.0, 0.5, 0.0, 0.0, 0.0, 0.2008, 0.0, 0.1884, 0.0, 0.0, 0.0, 0.5, 0.0, 0.5, 0.0, 0.5, 0.0, 0.5, 0.0, 0.5, 0.0, 0.0, 0.0, 0.0, 0.0, 0.0, 0.0, 0.0, 0.0, 1.0, 0.5, 1.0, 0.5606, 1.0, 0.5606, 1.0, 0.5, 0.0, 0.6533, 0.0, 0.6533, 0.0, 0.5307, 0.0, 0.5307, 0.0, 0.6533, 0.0, 0.6533, 0.0, 0.5307, 0.0, 0.5307, 0.5429, 0.7345, 0.2902, 0.7586, 0.267, 0.5364, 0.5432, 0.5478, 0.9727, 0.7988, 1.0, 0.8028, 1.0, 0.8272, 0.0, 0.6731, 0.0, 0.6533, 0.0, 0.5307, 0.01001, 0.5692, 0.0, 0.6533, 0.0, 0.6533, 0.0, 0.5307, 0.0, 0.5307, 0.2632, 0.5, 0.2673, 0.5392, 0.5, 0.5457, 0.5, 0.5, 0.7429, 0.5, 0.7365, 0.552, 1.0, 0.5606, 1.0, 0.5, 1.0, 0.5, 1.0, 0.5606, 1.0, 0.5606, 1.0, 0.5, 0.5432, 0.5478, 0.267, 0.5364, 0.2652, 0.5185, 0.3062, 0.5, 0.4792, 0.5, 0.5285, 0.5269, 0.5, 0.5, 0.7429, 0.5, 0.7783, 0.5, 0.54, 0.5, 0.504, 0.5, 1.0, 0.5, 1.0, 0.5606, 1.0, 0.5606, 1.0, 0.5, 0.0, 0.5, 0.0, 0.5307, 0.2673, 0.5392, 0.2632, 0.5, 1.0, 0.5, 1.0, 0.5606, 1.0, 0.5606, 1.0, 0.5, 0.5, 0.5, 0.5, 0.5457, 0.7365, 0.552, 0.7429, 0.5, 0.01012, 0.5, 0.04853, 0.5, 0.01935, 0.5224, 0.3062, 0.5, 0.2632, 0.5, 0.2632, 0.5, 0.5, 0.5, 0.504, 0.5, 0.4792, 0.5, 0.02265, 0.0, 0.0, 0.07403, 0.0, 0.0, 0.0, 0.1667, 0.0, 0.0, 0.0, 0.0, 0.0, 0.07403, 0.0, 0.1667, 0.8027, 0.05095, 0.8046, -0.00172, 0.9224, 0.0, 0.2111, 0.0, 0.2126, 0.0, 0.09465, 0.0, 0.2111, 0.0, 0.5, 0.0, 0.5, 0.03749, 0.2126, 0.05095, 0.5, 0.0, 0.8045, 0.0, 0.8027, 0.05095, 0.5, 0.03749, 0.2111, 0.0, 0.2111, 0.0, 0.5, 0.0, 0.5, 0.0, 0.9756, 0.0, 1.0, 0.0, 1.0, 0.07962, 0.7986, 0.1667, 0.8027, 0.05095, 0.9224, 0.0, 0.9756, 0.0, 1.0, 0.07962, 1.0, 0.1667, 0.0, 0.4866, 0.0, 0.4947, 0.0, 0.4866, 0.0, 0.4866, 0.0, 0.4866, 0.0, 0.4866, 0.0, 0.4866, 0.0, 0.4866, 0.0, 0.4866, 0.0, 0.4866, 0.0, 0.4947, 0.959, 0.0, 1.0, 0.1342, 1.0, 0.0, 0.8045, 0.0, 0.8045, 0.0, 0.959, 0.0, 1.0, 0.0, 1.0, 0.0, 0.0, 0.0, 0.0, 0.0, 0.03308, 0.0, 0.1762, 0.0, 0.1898, 0.0, 0.0, 0.0, 0.0, 0.0, 0.03308, 0.0, 0.0, 0.0, 0.0, 0.0, 0.03519, 0.0, 0.0, 0.0, 0.0, 0.0, 0.0, 0.0, 0.0, 0.0, 0.0, 0.0, 0.5, 0.0, 0.5, 0.0, 0.5, 0.0, 0.5, 0.0, 0.2036, 0.0, 0.1898, 0.0, 0.4876, 0.0, 0.5, 0.0, 1.0, 0.8028, 0.9727, 0.7988, 1.0, 0.7436, 1.0, 0.8272, 1.0, 0.8028, 1.0, 0.8028, 1.0, 1.0, 1.0, 1.0, 0.05303, 1.0, 0.01174, 1.0, 0.02533, 0.9759, 0.0, 0.6731, 0.2902, 0.7586, 0.3153, 1.0, 0.05303, 1.0, 0.02533, 0.9759, 0.5285, 0.5269, 0.504, 0.5, 0.54, 0.5, 0.5285, 0.5269, 0.54, 0.5, 0.7783, 0.5, 0.7784, 0.5219, 0.5432, 0.5478, 0.2652, 0.5185, 0.2632, 0.5, 0.3062, 0.5, 0.01935, 0.5224, 0.04853, 0.5, 0.242, 0.5, 0.2652, 0.5185, 0.267, 0.5364, 0.01001, 0.5692])
me_plane_001.use_remesh_fix_poles = True
me_plane_001.use_remesh_preserve_attributes = False
me_plane_001.use_mirror_vertex_groups = False
me_plane_001.update()
me_plane_006 = bpy.data.meshes.new('Plane.006')
me_plane_006.from_pydata([(-0.5801, -0.5801, 0.0), (4.121, -0.5801, 2.084e-13), (-0.5801, 0.7043, 0.0), (4.128, 0.6811, 1.556e-10), (-0.5801, 0.7043, 0.8375), (0.5897, -0.6205, 0.0), (1.751, -0.5317, 2.084e-13), (2.945, -0.5936, 1.089e-10), (2.971, 0.6556, 5.632e-10), (1.773, 0.6911, 1.556e-10), (0.5951, 0.6252, 0.0), (0.5838, -0.5412, 0.8375), (2.946, -0.6008, 0.9011), (2.985, 0.6049, 0.968), (1.775, 0.564, 0.8116), (-0.5801, -0.132, 0.8375), (-0.5801, -0.5801, 0.272), (-0.1322, -0.5651, 0.8375), (4.121, -0.5832, 0.5943), (4.124, -0.3414, 0.8375), (3.879, -0.5879, 0.8506), (1.548, -0.5105, 0.8375), (1.742, -0.5107, 0.6465), (1.929, -0.5197, 0.8475), (1.75, -0.1794, 0.8296), (0.5906, 0.171, 0.8375), (0.7708, 0.54, 0.8336), (0.5943, 0.5546, 0.6617), (0.4191, 0.5609, 0.8375), (4.133, 0.6619, 0.6414), (3.94, 0.6473, 0.8596), (4.133, 0.4598, 0.8375)], [], [(7, 8, 3, 1), (0, 5, 11, 17, 16), (11, 21, 24, 14, 26, 25), (1, 3, 29, 31, 19, 18), (24, 23, 12, 13, 14), (22, 23, 24), (12, 20, 19, 31, 30, 13), (8, 9, 14, 13), (10, 2, 4, 28, 27), (2, 0, 16, 15, 4), (5, 6, 22, 21, 11), (6, 7, 12, 23, 22), (0, 2, 10, 5), (5, 10, 9, 6), (6, 9, 8, 7), (15, 16, 17), (9, 10, 27, 26, 14), (18, 19, 20), (7, 1, 18, 20, 12), (22, 24, 21), (25, 26, 27), (25, 27, 28), (15, 17, 11, 25, 28, 4), (29, 30, 31), (3, 8, 13, 30, 29)])
_uv = me_plane_006.uv_layers.new(name='UVMap')
_uv.uv.foreach_set('vector', [0.75, 0.0, 0.75, 1.0, 1.0, 1.0, 1.0, 0.0, 0.0, 0.0, 0.25, 0.0, 0.25, 0.0, 0.0962, 0.0, 0.0, 0.0, 0.25, 0.0, 0.4587, 0.0, 0.5, 0.3042, 0.5, 1.0, 0.2874, 1.0, 0.25, 0.6612, 1.0, 0.0, 1.0, 1.0, 1.0, 1.0, 1.0, 0.8419, 1.0, 0.196, 1.0, 0.0, 0.5, 0.3042, 0.5394, 0.0, 0.75, 0.0, 0.75, 1.0, 0.5, 1.0, 0.5, 0.0, 0.5394, 0.0, 0.5, 0.3042, 0.75, 0.0, 0.9484, 0.0, 1.0, 0.196, 1.0, 0.8419, 0.9577, 1.0, 0.75, 1.0, 0.75, 1.0, 0.5, 1.0, 0.5, 1.0, 0.75, 1.0, 0.25, 1.0, 0.0, 1.0, 0.0, 1.0, 0.2127, 1.0, 0.25, 1.0, 0.0, 1.0, 0.0, 0.0, 0.0, 0.0, 0.0, 0.3489, 0.0, 1.0, 0.25, 0.0, 0.5, 0.0, 0.5, 0.0, 0.4587, 0.0, 0.25, 0.0, 0.5, 0.0, 0.75, 0.0, 0.75, 0.0, 0.5394, 0.0, 0.5, 0.0, 0.0, 0.0, 0.0, 1.0, 0.25, 1.0, 0.25, 0.0, 0.25, 0.0, 0.25, 1.0, 0.5, 1.0, 0.5, 0.0, 0.5, 0.0, 0.5, 1.0, 0.75, 1.0, 0.75, 0.0, 0.0, 0.3489, 0.0, 0.0, 0.0962, 0.0, 0.5, 1.0, 0.25, 1.0, 0.25, 1.0, 0.2874, 1.0, 0.5, 1.0, 1.0, 0.0, 1.0, 0.196, 0.9484, 0.0, 0.75, 0.0, 1.0, 0.0, 1.0, 0.0, 0.9484, 0.0, 0.75, 0.0, 0.5, 0.0, 0.5, 0.3042, 0.4587, 0.0, 0.25, 0.6612, 0.2874, 1.0, 0.25, 1.0, 0.25, 0.6612, 0.25, 1.0, 0.2127, 1.0, 0.0, 0.3489, 0.0962, 0.0, 0.25, 0.0, 0.25, 0.6612, 0.2127, 1.0, 0.0, 1.0, 1.0, 1.0, 0.9577, 1.0, 1.0, 0.8419, 1.0, 1.0, 0.75, 1.0, 0.75, 1.0, 0.9577, 1.0, 1.0, 1.0])
me_plane_006.use_remesh_fix_poles = True
me_plane_006.use_remesh_preserve_attributes = False
me_plane_006.use_mirror_vertex_groups = False
me_plane_006.update()
me_plane_005 = bpy.data.meshes.new('Plane.005')
me_plane_005.from_pydata([(0.4038, 0.1702, -0.004135), (-0.9901, -1.096, -0.04864), (-0.9655, 0.1366, -0.01521), (0.2624, -1.168, 5.078), (0.3579, 0.02256, 5.144), (-1.062, -1.146, 4.986), (-0.9626, 0.03843, 5.081), (0.2314, -1.121, 1.429), (-1.17, -1.331, 3.173), (-1.095, -1.105, 1.337), (-1.088, -0.004381, 3.259), (-0.9457, 0.144, 1.58), (0.01399, -0.9836, -0.02209), (0.2592, -0.7383, -0.01432), (0.2857, -1.114, 0.8695), (0.1049, -1.317, 3.283), (0.1883, -1.231, 2.325), (0.2041, -1.223, 3.296), (0.202, -1.308, 3.409), (0.263, -0.1627, 3.346), (0.2798, -0.0282, 3.204), (0.1469, -0.0379, 3.343), (0.2777, -0.03804, 3.506), (0.3862, 0.135, 1.537), (0.2874, 0.132, 1.643), (0.3725, 0.1188, 1.759), (0.3696, 0.03872, 1.633)], [], [(7, 26, 25, 20, 19, 17, 16), (3, 4, 6, 5), (19, 20, 21), (10, 8, 5, 6), (9, 7, 16, 15, 8), (24, 25, 26), (25, 24, 11, 10, 21, 20), (22, 21, 10, 6, 4), (2, 1, 9, 11), (11, 9, 8, 10), (13, 12, 1, 2, 0), (8, 15, 18, 3, 5), (12, 13, 14), (1, 12, 14, 7, 9), (15, 16, 17, 18), (14, 13, 0, 23, 26, 7), (19, 21, 22), (18, 17, 19, 22, 4, 3), (24, 26, 23), (0, 2, 11, 24, 23)])
_uv = me_plane_005.uv_layers.new(name='UVMap')
_uv.uv.foreach_set('vector', [0.0, 0.0, 0.9345, 0.0, 1.0, 0.0, 1.0, 0.0, 0.9146, 0.0, 0.06503, 0.0, 0.0, 0.0, 0.0, 0.0, 1.0, 0.0, 1.0, 1.0, 0.0, 1.0, 0.9146, 0.0, 1.0, 0.0, 1.0, 0.09294, 1.0, 1.0, 0.0, 1.0, 0.0, 1.0, 1.0, 1.0, 0.0, 1.0, 0.0, 0.0, 0.0, 0.0, 0.0, 0.07139, 0.0, 1.0, 1.0, 0.06933, 1.0, 0.0, 0.9345, 0.0, 1.0, 0.0, 1.0, 0.06933, 1.0, 1.0, 1.0, 1.0, 1.0, 0.09294, 1.0, 0.0, 1.0, 0.0, 1.0, 0.09294, 1.0, 1.0, 1.0, 1.0, 1.0, 0.0, 1.0, 1.0, 0.0, 1.0, 0.0, 1.0, 1.0, 1.0, 1.0, 1.0, 0.0, 1.0, 0.0, 1.0, 1.0, 1.0, 0.2514, 0.0849, 0.08093, 0.256, 0.0, 1.0, 1.0, 1.0, 1.0, 0.0, 0.0, 1.0, 0.0, 0.07139, 0.0, 0.0, 0.0, 0.0, 0.0, 1.0, 0.08093, 0.256, 0.2514, 0.0849, 0.0, 0.0, 0.0, 1.0, 0.08093, 0.256, 0.0, 0.0, 0.0, 0.0, 0.0, 1.0, 0.0, 0.07139, 0.0, 0.0, 0.06503, 0.0, 0.0, 0.0, 0.0, 0.0, 0.2514, 0.0849, 1.0, 0.0, 1.0, 0.0, 0.9345, 0.0, 0.0, 0.0, 0.9146, 0.0, 1.0, 0.09294, 1.0, 0.0, 0.0, 0.0, 0.06503, 0.0, 0.9146, 0.0, 1.0, 0.0, 1.0, 0.0, 0.0, 0.0, 1.0, 0.06933, 0.9345, 0.0, 1.0, 0.0, 1.0, 0.0, 1.0, 1.0, 1.0, 1.0, 1.0, 0.06933, 1.0, 0.0])
me_plane_005.use_remesh_fix_poles = True
me_plane_005.use_remesh_preserve_attributes = False
me_plane_005.use_mirror_vertex_groups = False
me_plane_005.update()
me_plane_004 = bpy.data.meshes.new('Plane.004')
me_plane_004.from_pydata([(0.5158, -0.7375, -0.005871), (-0.7235, 0.6604, -0.04212), (0.5076, 0.655, -0.01706), (-0.6563, -0.8138, 5.113), (0.549, -0.7844, 5.149), (-0.6325, 0.53, 5.058), (0.5672, 0.5701, 5.113), (-0.6184, -0.7556, 1.463), (-0.7405, 0.5018, 3.297), (-0.6132, 0.6108, 1.401), (0.5668, 0.5626, 3.341), (0.6675, 0.5796, 1.612), (-0.6057, -0.3734, -0.02281), (-0.3671, -0.6125, -0.01661), (-0.6569, -0.7448, 0.8831), (-0.7609, -0.7442, 3.372), (-0.6885, -0.7967, 2.395), (-0.6666, -0.8369, 3.379), (-0.7555, -0.8382, 3.492), (0.4252, -0.7964, 3.392), (0.5608, -0.7922, 3.243), (0.5526, -0.6664, 3.388), (0.5509, -0.7916, 3.544), (0.6529, -0.7877, 1.54), (0.6633, -0.6963, 1.65), (0.6557, -0.7914, 1.767), (0.5685, -0.789, 1.641)], [], [(7, 26, 25, 20, 19, 17, 16), (3, 4, 6, 5), (19, 20, 21), (10, 8, 5, 6), (9, 7, 16, 15, 8), (24, 25, 26), (25, 24, 11, 10, 21, 20), (22, 21, 10, 6, 4), (2, 1, 9, 11), (11, 9, 8, 10), (13, 12, 1, 2, 0), (8, 15, 18, 3, 5), (12, 13, 14), (1, 12, 14, 7, 9), (15, 16, 17, 18), (14, 13, 0, 23, 26, 7), (19, 21, 22), (18, 17, 19, 22, 4, 3), (24, 26, 23), (0, 2, 11, 24, 23)])
_uv = me_plane_004.uv_layers.new(name='UVMap')
_uv.uv.foreach_set('vector', [0.0, 0.0, 0.9345, 0.0, 1.0, 0.0, 1.0, 0.0, 0.9146, 0.0, 0.06503, 0.0, 0.0, 0.0, 0.0, 0.0, 1.0, 0.0, 1.0, 1.0, 0.0, 1.0, 0.9146, 0.0, 1.0, 0.0, 1.0, 0.09294, 1.0, 1.0, 0.0, 1.0, 0.0, 1.0, 1.0, 1.0, 0.0, 1.0, 0.0, 0.0, 0.0, 0.0, 0.0, 0.07139, 0.0, 1.0, 1.0, 0.06933, 1.0, 0.0, 0.9345, 0.0, 1.0, 0.0, 1.0, 0.06933, 1.0, 1.0, 1.0, 1.0, 1.0, 0.09294, 1.0, 0.0, 1.0, 0.0, 1.0, 0.09294, 1.0, 1.0, 1.0, 1.0, 1.0, 0.0, 1.0, 1.0, 0.0, 1.0, 0.0, 1.0, 1.0, 1.0, 1.0, 1.0, 0.0, 1.0, 0.0, 1.0, 1.0, 1.0, 0.2514, 0.0849, 0.08093, 0.256, 0.0, 1.0, 1.0, 1.0, 1.0, 0.0, 0.0, 1.0, 0.0, 0.07139, 0.0, 0.0, 0.0, 0.0, 0.0, 1.0, 0.08093, 0.256, 0.2514, 0.0849, 0.0, 0.0, 0.0, 1.0, 0.08093, 0.256, 0.0, 0.0, 0.0, 0.0, 0.0, 1.0, 0.0, 0.07139, 0.0, 0.0, 0.06503, 0.0, 0.0, 0.0, 0.0, 0.0, 0.2514, 0.0849, 1.0, 0.0, 1.0, 0.0, 0.9345, 0.0, 0.0, 0.0, 0.9146, 0.0, 1.0, 0.09294, 1.0, 0.0, 0.0, 0.0, 0.06503, 0.0, 0.9146, 0.0, 1.0, 0.0, 1.0, 0.0, 0.0, 0.0, 1.0, 0.06933, 0.9345, 0.0, 1.0, 0.0, 1.0, 0.0, 1.0, 1.0, 1.0, 1.0, 1.0, 0.06933, 1.0, 0.0])
me_plane_004.use_remesh_fix_poles = True
me_plane_004.use_remesh_preserve_attributes = False
me_plane_004.use_mirror_vertex_groups = False
me_plane_004.update()
me_plane_003 = bpy.data.meshes.new('Plane.003')
me_plane_003.from_pydata([(-0.326, -0.326, -0.1179), (0.326, -0.326, -0.1179), (-0.326, 0.326, -0.1179), (0.326, 0.326, -0.1179), (-0.326, -0.326, 2.583), (0.326, -0.326, 2.583), (-0.326, 0.326, 2.583), (0.326, 0.326, 2.583), (-0.4823, 0.4823, 2.583), (0.4823, 0.4823, 2.583), (0.4852, 0.4726, 2.841), (-0.2962, 0.3173, 1.738), (0.344, 0.334, 1.779), (0.2699, 0.3066, 0.9078), (-0.4801, -0.4898, 2.724), (-0.3826, -0.4945, 2.822), (-0.4787, -0.3987, 2.82), (-0.4173, 0.47, 2.821), (-0.4796, 0.4731, 2.759), (-0.4787, 0.4085, 2.82), (0.1788, -0.4929, 2.834), (0.4838, -0.4875, 2.72), (0.4852, -0.3714, 2.841), (-0.3501, 0.1976, 0.8326), (-0.3283, 0.3549, 0.9956), (-0.1711, 0.3479, 0.8508), (-0.3336, 0.3559, 0.6634), (-0.3062, -0.2163, 1.754), (-0.3419, -0.3552, 1.415), (-0.1518, -0.3607, 1.763), (-0.3124, -0.365, 1.916), (0.303, -0.3405, 0.6568), (0.2901, -0.2247, 0.9157), (0.3016, -0.3418, 1.038), (0.1745, -0.3418, 0.9044), (-0.3288, -0.3257, 0.8494), (-0.3755, -0.3269, 0.8954), (-0.3904, -0.2557, 0.8408), (-0.3885, -0.3238, 0.7347), (-0.4823, -0.4501, 2.583), (-0.4595, -0.4595, 2.583), (-0.4501, -0.4823, 2.583), (-0.4818, -0.484, 2.615), (0.4827, -0.4837, 2.621), (0.4445, -0.4823, 2.583), (0.4556, -0.4556, 2.583), (0.4823, -0.4445, 2.583), (0.3054, -0.3214, 1.778), (0.3418, -0.3193, 1.741), (0.344, -0.2794, 1.779), (0.3431, -0.3184, 2.379)], [], [(0, 2, 3, 1), (7, 6, 8, 9), (12, 11, 6, 7), (33, 32, 13, 12, 49, 48), (36, 35, 34, 33, 48, 47, 29, 28), (42, 41, 44, 43, 21, 20, 15, 14), (4, 5, 45, 44, 41, 40), (6, 4, 40, 39, 8), (37, 35, 36), (1, 3, 13, 32, 31), (29, 27, 28), (11, 27, 30, 4, 6), (3, 2, 26, 25, 13), (13, 25, 24, 11, 12), (23, 25, 26), (14, 15, 16), (5, 7, 9, 46, 45), (17, 18, 19), (9, 8, 18, 17, 10), (20, 21, 22), (16, 15, 20, 22, 10, 17, 19), (25, 23, 24), (24, 23, 37, 36, 28, 27, 11), (27, 29, 30), (50, 49, 12, 7, 5), (2, 0, 38, 37, 23, 26), (31, 32, 34), (32, 33, 34), (35, 37, 38), (0, 1, 31, 34, 35, 38), (39, 40, 41, 42), (8, 39, 42, 14, 16, 19, 18), (43, 44, 45, 46), (43, 46, 9, 10, 22, 21), (47, 48, 49, 50), (30, 29, 47, 50, 5, 4)])
_uv = me_plane_003.uv_layers.new(name='UVMap')
_uv.uv.foreach_set('vector', [0.0, 0.0, 0.0, 1.0, 1.0, 1.0, 1.0, 0.0, 1.0, 1.0, 0.0, 1.0, 0.0, 1.0, 1.0, 1.0, 1.0, 1.0, 0.0, 1.0, 0.0, 1.0, 1.0, 1.0, 1.0, 0.0, 1.0, 0.1854, 1.0, 1.0, 1.0, 1.0, 1.0, 0.05934, 1.0, 0.0, 0.0231, 0.0, 0.0978, 0.0, 0.826, 0.0, 1.0, 0.0, 1.0, 0.0, 0.941, 0.0, 0.2409, 0.0, 0.0, 0.0, 0.0, 0.0, 0.03344, 0.0, 0.9608, 0.0, 1.0, 0.0, 1.0, 0.0, 0.6821, 0.0, 0.09964, 0.0, 0.0, 0.0, 0.0, 0.0, 1.0, 0.0, 1.0, 0.0, 0.9608, 0.0, 0.03344, 0.0, 0.0, 0.0, 0.0, 1.0, 0.0, 0.0, 0.0, 0.0, 0.0, 0.03344, 0.0, 1.0, 0.0, 0.09864, 0.0978, 0.0, 0.0231, 0.0, 1.0, 0.0, 1.0, 1.0, 1.0, 1.0, 1.0, 0.1854, 1.0, 0.0, 0.2409, 0.0, 0.0, 0.2284, 0.0, 0.0, 0.0, 1.0, 0.0, 0.2284, 0.0, 0.0, 0.0, 0.0, 0.0, 1.0, 1.0, 1.0, 0.0, 1.0, 0.0, 1.0, 0.2715, 1.0, 1.0, 1.0, 1.0, 1.0, 0.2715, 1.0, 0.0, 1.0, 0.0, 1.0, 1.0, 1.0, 0.0, 0.7587, 0.2715, 1.0, 0.0, 1.0, 0.0, 0.0, 0.09964, 0.0, 0.0, 0.09958, 1.0, 0.0, 1.0, 1.0, 1.0, 1.0, 1.0, 0.0392, 1.0, 0.0, 0.06362, 1.0, 0.0, 1.0, 0.0, 0.9364, 1.0, 1.0, 0.0, 1.0, 0.0, 1.0, 0.06362, 1.0, 1.0, 1.0, 0.6821, 0.0, 1.0, 0.0, 1.0, 0.125, 0.0, 0.09958, 0.09964, 0.0, 0.6821, 0.0, 1.0, 0.125, 1.0, 1.0, 0.06362, 1.0, 0.0, 0.9364, 0.2715, 1.0, 0.0, 0.7587, 0.0, 1.0, 0.0, 1.0, 0.0, 0.7587, 0.0, 0.09864, 0.0231, 0.0, 0.0, 0.0, 0.0, 0.2284, 0.0, 1.0, 0.0, 0.2284, 0.2409, 0.0, 0.0, 0.0, 1.0, 0.0, 1.0, 0.05934, 1.0, 1.0, 1.0, 1.0, 1.0, 0.0, 0.0, 1.0, 0.0, 0.0, 0.0, 0.0, 0.0, 0.09864, 0.0, 0.7587, 0.0, 1.0, 1.0, 0.0, 1.0, 0.1854, 0.826, 0.0, 1.0, 0.1854, 1.0, 0.0, 0.826, 0.0, 0.0978, 0.0, 0.0, 0.09864, 0.0, 0.0, 0.0, 0.0, 1.0, 0.0, 1.0, 0.0, 0.826, 0.0, 0.0978, 0.0, 0.0, 0.0, 0.0, 0.03344, 0.0, 0.0, 0.03344, 0.0, 0.0, 0.0, 0.0, 1.0, 0.0, 0.03344, 0.0, 0.0, 0.0, 0.0, 0.0, 0.09958, 0.0, 0.9364, 0.0, 1.0, 1.0, 0.0, 0.9608, 0.0, 1.0, 0.0, 1.0, 0.0392, 1.0, 0.0, 1.0, 0.0392, 1.0, 1.0, 1.0, 1.0, 1.0, 0.125, 1.0, 0.0, 0.941, 0.0, 1.0, 0.0, 1.0, 0.05934, 1.0, 0.0, 0.0, 0.0, 0.2409, 0.0, 0.941, 0.0, 1.0, 0.0, 1.0, 0.0, 0.0, 0.0])
me_plane_003.use_remesh_fix_poles = True
me_plane_003.use_remesh_preserve_attributes = False
me_plane_003.use_mirror_vertex_groups = False
me_plane_003.update()
me_cube = bpy.data.meshes.new('Cube')
me_cube.from_pydata([(-0.4652, -0.4849, -0.02074), (-0.4783, 0.4789, -0.01904), (0.456, -0.4839, -0.02358), (0.4789, 0.479, -0.01907), (-0.279, -0.5228, 4.06), (-0.45, -0.262, 4.153), (-0.4427, -0.5246, 3.844), (0.4534, 0.1719, 4.33), (0.4456, 0.4328, 4.054), (0.1852, 0.4278, 4.297), (0.4654, -0.1429, 4.351), (0.1418, -0.5144, 4.235), (0.473, -0.5011, 3.172), (-0.4655, 0.204, 4.128), (-0.4603, 0.04937, 4.201), (-0.1381, 0.4253, 4.279)], [], [(3, 8, 7, 10, 12, 2), (7, 9, 15, 14, 5, 4, 11, 10), (1, 3, 2, 0), (4, 5, 6), (7, 8, 9), (0, 6, 5, 14, 13, 1), (10, 11, 12), (2, 12, 11, 4, 6, 0), (13, 14, 15), (1, 13, 15, 9, 8, 3)])
_uv = me_cube.uv_layers.new(name='UVMap')
_uv.uv.foreach_set('vector', [0.375, 0.5, 0.6101, 0.5, 0.625, 0.5688, 0.625, 0.6527, 0.5566, 0.75, 0.375, 0.75, 0.625, 0.5688, 0.6955, 0.5, 0.7837, 0.5, 0.875, 0.5982, 0.875, 0.6802, 0.8358, 0.7511, 0.7188, 0.7505, 0.625, 0.6527, 0.125, 0.5, 0.375, 0.5, 0.375, 0.75, 0.125, 0.75, 0.619, 0.8464, 0.875, 0.6802, 0.6088, 0.0, 0.625, 0.5688, 0.6101, 0.5, 0.625, 0.4295, 0.375, 0.0, 0.6088, 0.0, 0.625, 0.06982, 0.625, 0.1518, 0.6193, 0.1921, 0.375, 0.25, 0.625, 0.6527, 0.7188, 0.7505, 0.5566, 0.75, 0.375, 0.75, 0.5566, 0.75, 0.6223, 0.7929, 0.619, 0.8464, 0.6088, 1.0, 0.375, 1.0, 0.6193, 0.1921, 0.625, 0.1518, 0.7837, 0.5, 0.375, 0.25, 0.6193, 0.1921, 0.625, 0.3413, 0.625, 0.4295, 0.6101, 0.5, 0.375, 0.5])
me_cube.use_remesh_fix_poles = True
me_cube.use_remesh_preserve_attributes = False
me_cube.use_mirror_vertex_groups = False
me_cube.update()
me_cube_001 = bpy.data.meshes.new('Cube.001')
me_cube_001.from_pydata([(-0.4717, -0.4912, -0.02455), (-0.4699, 0.4709, -0.02236), (-0.463, 0.4311, 4.338), (0.4332, -0.4897, -0.02861), (0.4472, 0.4721, -0.02548), (0.4695, 0.3794, 4.472), (-0.4653, -0.5037, 2.191), (-0.4713, 0.4571, 2.187), (0.4379, 0.4625, 2.191), (-0.2693, -0.5156, 4.273), (-0.4554, -0.2458, 4.352), (-0.4539, -0.5171, 4.085), (0.1709, -0.5094, 4.336), (0.3953, -0.524, 2.815), (0.4872, -0.1777, 4.412), (0.3816, -0.19, 2.158), (0.3741, -0.5281, 2.484), (0.008804, -0.5203, 2.162), (0.3965, -0.5089, 0.9508)], [], [(7, 2, 5, 8), (15, 16, 17), (6, 11, 10, 2, 7), (1, 4, 3, 0), (8, 5, 14, 13, 16, 15), (3, 18, 17, 6, 0), (1, 7, 8, 4), (0, 6, 7, 1), (9, 10, 11), (5, 2, 10, 9, 12, 14), (12, 13, 14), (17, 16, 13, 12, 9, 11, 6), (15, 17, 18), (4, 8, 15, 18, 3)])
_uv = me_cube_001.uv_layers.new(name='UVMap')
_uv.uv.foreach_set('vector', [0.5, 0.25, 0.625, 0.25, 0.625, 0.5, 0.5, 0.5, 0.5, 0.664, 0.5192, 0.75, 0.5, 0.855, 0.5, 0.0, 0.6092, 0.0, 0.625, 0.07191, 0.625, 0.25, 0.5, 0.25, 0.125, 0.5, 0.375, 0.5, 0.375, 0.75, 0.125, 0.75, 0.5, 0.5, 0.625, 0.5, 0.625, 0.666, 0.5376, 0.75, 0.5192, 0.75, 0.5, 0.664, 0.375, 0.75, 0.4314, 0.75, 0.5, 0.855, 0.5, 1.0, 0.375, 1.0, 0.375, 0.25, 0.5, 0.25, 0.5, 0.5, 0.375, 0.5, 0.375, 0.0, 0.5, 0.0, 0.5, 0.25, 0.375, 0.25, 0.6198, 0.8527, 0.875, 0.6781, 0.6092, 0.0, 0.625, 0.5, 0.875, 0.5, 0.875, 0.6781, 0.8288, 0.7505, 0.7116, 0.7502, 0.625, 0.666, 0.7116, 0.7502, 0.5376, 0.75, 0.625, 0.666, 0.5, 0.855, 0.5192, 0.75, 0.5376, 0.75, 0.6228, 0.7936, 0.6198, 0.8527, 0.6092, 1.0, 0.5, 1.0, 0.5, 0.664, 0.5, 0.855, 0.4314, 0.75, 0.375, 0.5, 0.5, 0.5, 0.5, 0.664, 0.4314, 0.75, 0.375, 0.75])
me_cube_001.use_remesh_fix_poles = True
me_cube_001.use_remesh_preserve_attributes = False
me_cube_001.use_mirror_vertex_groups = False
me_cube_001.update()
me_cube_002 = bpy.data.meshes.new('Cube.002')
me_cube_002.from_pydata([(-0.4106, -0.493, -0.01532), (-0.4315, 0.4706, -0.01908), (0.489, -0.4933, -0.02581), (0.4905, 0.4695, -0.02316), (0.4975, 0.3991, 4.604), (-0.4051, 0.4608, 2.173), (0.4873, 0.4592, 2.154), (0.4952, -0.5051, 2.156), (-0.3553, -0.1943, 2.196), (-0.3424, -0.5138, 1.883), (-0.2164, -0.3213, 2.192), (-0.33, -0.5183, 2.531), (-0.3415, -0.3908, 3.839), (-0.2026, -0.3797, 4.28), (-0.3572, -0.2416, 4.281), (-0.09926, 0.428, 4.467), (-0.4289, 0.4475, 4.041), (-0.3958, 0.1067, 4.334), (-0.03556, -0.4132, 4.299), (0.4873, -0.5096, 3.071), (0.5046, -0.1258, 4.462)], [], [(2, 7, 10, 9, 0), (8, 11, 12, 14, 17, 16, 5), (7, 19, 18, 13, 12, 11, 10), (0, 9, 8, 5, 1), (1, 3, 2, 0), (8, 9, 10), (3, 6, 7, 2), (1, 5, 6, 3), (5, 16, 15, 4, 6), (8, 10, 11), (12, 13, 14), (15, 16, 17), (6, 4, 20, 19, 7), (18, 19, 20), (4, 15, 17, 14, 13, 18, 20)])
_uv = me_cube_002.uv_layers.new(name='UVMap')
_uv.uv.foreach_set('vector', [0.375, 0.75, 0.4976, 0.75, 0.4976, 0.4097, 0.4797, 1.0, 0.375, 1.0, 0.4976, 0.08257, 0.5179, 0.0, 0.6159, 0.07553, 0.625, 0.07274, 0.625, 0.1626, 0.6052, 0.25, 0.4976, 0.25, 0.4976, 0.75, 0.5535, 0.7501, 0.7227, 0.7832, 0.7522, 0.7939, 0.5989, 1.012, 0.5179, 1.0, 0.4976, 0.4097, 0.375, 0.0, 0.4797, 0.0, 0.4976, 0.08257, 0.4976, 0.25, 0.375, 0.25, 0.125, 0.5, 0.375, 0.5, 0.375, 0.75, 0.125, 0.75, 0.4976, 0.08257, 0.4797, 0.0, 0.4976, 0.4097, 0.375, 0.5, 0.4976, 0.5, 0.4976, 0.75, 0.375, 0.75, 0.375, 0.25, 0.4976, 0.25, 0.4976, 0.5, 0.375, 0.5, 0.4976, 0.25, 0.6052, 0.25, 0.625, 0.3431, 0.625, 0.5, 0.4976, 0.5, 0.4976, 0.08257, 0.4976, 0.4097, 0.5179, 1.0, 0.6159, 0.07553, 0.7522, 0.7939, 0.875, 0.6773, 0.7819, 0.5, 0.6052, 0.25, 0.625, 0.1626, 0.4976, 0.5, 0.625, 0.5, 0.6291, 0.6435, 0.5535, 0.7501, 0.4976, 0.75, 0.7837, 0.7221, 0.5535, 0.7501, 0.6291, 0.6435, 0.625, 0.5, 0.7819, 0.5, 0.875, 0.5874, 0.875, 0.6773, 0.8332, 0.713, 0.7837, 0.7221, 0.6291, 0.6435])
me_cube_002.use_remesh_fix_poles = True
me_cube_002.use_remesh_preserve_attributes = False
me_cube_002.use_mirror_vertex_groups = False
me_cube_002.update()
me_cylinder = bpy.data.meshes.new('Cylinder')
me_cylinder.from_pydata([(-8.683e-09, 0.2649, 0.0), (0.0, 0.4962, 0.9924), (0.1873, 0.1873, 0.0), (0.3509, 0.3509, 0.9924), (0.2649, -1.332e-08, 0.0), (0.4962, -2.169e-08, 0.9924), (0.1873, -0.1873, 0.0), (0.3509, -0.3509, 0.9924), (-3.184e-08, -0.2649, 0.0), (-4.338e-08, -0.4962, 0.9924), (-0.1873, -0.1873, 0.0), (-0.3509, -0.3509, 0.9924), (-0.2649, 1.422e-09, 0.0), (-0.4962, 5.917e-09, 0.9924), (-0.1873, 0.1873, 0.0), (-0.3509, 0.3509, 0.9924), (-8.683e-09, 0.2649, 0.9924), (0.0, 0.4962, 1.985), (0.1873, 0.1873, 0.9924), (0.3509, 0.3509, 1.985), (0.2649, -1.332e-08, 0.9924), (0.4962, -2.169e-08, 1.985), (0.1873, -0.1873, 0.9924), (0.3509, -0.3509, 1.985), (-3.184e-08, -0.2649, 0.9924), (-4.338e-08, -0.4962, 1.985), (-0.1873, -0.1873, 0.9924), (-0.3509, -0.3509, 1.985), (-0.2649, 1.422e-09, 0.9924), (-0.4962, 5.917e-09, 1.985), (-0.1873, 0.1873, 0.9924), (-0.3509, 0.3509, 1.985), (-8.683e-09, 0.2649, 1.985), (0.0, 0.4962, 2.977), (0.1873, 0.1873, 1.985), (0.3509, 0.3509, 2.977), (0.2649, -1.332e-08, 1.985), (0.4962, -2.169e-08, 2.977), (0.1873, -0.1873, 1.985), (0.3509, -0.3509, 2.977), (-3.184e-08, -0.2649, 1.985), (-4.338e-08, -0.4962, 2.977), (-0.1873, -0.1873, 1.985), (-0.3509, -0.3509, 2.977), (-0.2649, 1.422e-09, 1.985), (-0.4962, 5.917e-09, 2.977), (-0.1873, 0.1873, 1.985), (-0.3509, 0.3509, 2.977), (-8.683e-09, 0.2649, 2.977), (0.0, 0.4962, 3.97), (0.1873, 0.1873, 2.977), (0.3509, 0.3509, 3.97), (0.2649, -1.332e-08, 2.977), (0.4962, -2.169e-08, 3.97), (0.1873, -0.1873, 2.977), (0.3509, -0.3509, 3.97), (-3.184e-08, -0.2649, 2.977), (-4.338e-08, -0.4962, 3.97), (-0.1873, -0.1873, 2.977), (-0.3509, -0.3509, 3.97), (-0.2649, 1.422e-09, 2.977), (-0.4962, 5.917e-09, 3.97), (-0.1873, 0.1873, 2.977), (-0.3509, 0.3509, 3.97), (-8.683e-09, 0.2649, 3.97), (0.0, 0.4962, 4.962), (0.1873, 0.1873, 3.97), (0.3509, 0.3509, 4.962), (0.2649, -1.332e-08, 3.97), (0.4962, -2.169e-08, 4.962), (0.1873, -0.1873, 3.97), (0.3509, -0.3509, 4.962), (-3.184e-08, -0.2649, 3.97), (-4.338e-08, -0.4962, 4.962), (-0.1873, -0.1873, 3.97), (-0.3509, -0.3509, 4.962), (-0.2649, 1.422e-09, 3.97), (-0.4962, 5.917e-09, 4.962), (-0.1873, 0.1873, 3.97), (-0.3509, 0.3509, 4.962), (-8.683e-09, 0.2649, 4.962), (7.291e-11, 0.4978, 5.955), (0.1873, 0.1873, 4.962), (0.352, 0.352, 5.955), (0.2649, -1.332e-08, 4.962), (0.4978, -2.175e-08, 5.955), (0.1873, -0.1873, 4.962), (0.352, -0.352, 5.955), (-3.184e-08, -0.2649, 4.962), (-4.345e-08, -0.4978, 5.955), (-0.1873, -0.1873, 4.962), (-0.352, -0.352, 5.955), (-0.2649, 1.422e-09, 4.962), (-0.4978, 5.946e-09, 5.955), (-0.1873, 0.1873, 4.962), (-0.352, 0.352, 5.955), (-8.642e-09, 0.2657, 5.955), (2.039e-09, 0.5415, 6.947), (0.1879, 0.1879, 5.955), (0.3829, 0.3829, 6.947), (0.2657, -1.335e-08, 5.955), (0.5415, -2.342e-08, 6.947), (0.1879, -0.1879, 5.955), (0.3829, -0.3829, 6.947), (-3.187e-08, -0.2657, 5.955), (-4.53e-08, -0.5415, 6.947), (-0.1879, -0.1879, 5.955), (-0.3829, -0.3829, 6.947), (-0.2657, 1.435e-09, 5.955), (-0.5415, 6.704e-09, 6.947), (-0.1879, 0.1879, 5.955), (-0.3829, 0.3829, 6.947), (-7.453e-09, 0.2887, 6.947), (5.473e-09, 0.6177, 7.94), (0.2042, 0.2042, 6.947), (0.4368, 0.4368, 7.94), (0.2887, -1.427e-08, 6.947), (0.6177, -2.634e-08, 7.94), (0.2042, -0.2042, 6.947), (0.4368, -0.4368, 7.94), (-3.269e-08, -0.2887, 6.947), (-4.853e-08, -0.6177, 7.94), (-0.2042, -0.2042, 6.947), (-0.4368, -0.4368, 7.94), (-0.2887, 1.794e-09, 6.947), (-0.6177, 8.03e-09, 7.94), (-0.2042, 0.2042, 6.947), (-0.4368, 0.4368, 7.94), (-5.367e-09, 0.3292, 7.94), (8.736e-09, 0.6902, 8.932), (0.2328, 0.2328, 7.94), (0.488, 0.488, 8.932), (0.3292, -1.589e-08, 7.94), (0.6902, -2.911e-08, 8.932), (0.2328, -0.2328, 7.94), (0.488, -0.488, 8.932), (-3.414e-08, -0.3292, 7.94), (-5.16e-08, -0.6902, 8.932), (-0.2328, -0.2328, 7.94), (-0.488, -0.488, 8.932), (-0.3292, 2.425e-09, 7.94), (-0.6902, 9.29e-09, 8.932), (-0.2328, 0.2328, 7.94), (-0.488, 0.488, 8.932), (-3.385e-09, 0.3676, 8.932), (1.019e-08, 0.7224, 9.924), (0.2599, 0.2599, 8.932), (0.5108, 0.5108, 9.924), (0.3676, -1.743e-08, 8.932), (0.7224, -3.034e-08, 9.924), (0.2599, -0.2599, 8.932), (0.5108, -0.5108, 9.924), (-3.552e-08, -0.3676, 8.932), (-5.297e-08, -0.7224, 9.924), (-0.2599, -0.2599, 8.932), (-0.5108, -0.5108, 9.924), (-0.3676, 3.024e-09, 8.932), (-0.7224, 9.85e-09, 9.924), (-0.2599, 0.2599, 8.932), (-0.5108, 0.5108, 9.924)], [], [(0, 1, 3, 2), (2, 3, 5, 4), (4, 5, 7, 6), (6, 7, 9, 8), (8, 9, 11, 10), (10, 11, 13, 12), (3, 1, 15, 13, 11, 9, 7, 5), (12, 13, 15, 14), (14, 15, 1, 0), (0, 2, 4, 6, 8, 10, 12, 14), (16, 17, 19, 18), (18, 19, 21, 20), (20, 21, 23, 22), (22, 23, 25, 24), (24, 25, 27, 26), (26, 27, 29, 28), (19, 17, 31, 29, 27, 25, 23, 21), (28, 29, 31, 30), (30, 31, 17, 16), (16, 18, 20, 22, 24, 26, 28, 30), (32, 33, 35, 34), (34, 35, 37, 36), (36, 37, 39, 38), (38, 39, 41, 40), (40, 41, 43, 42), (42, 43, 45, 44), (35, 33, 47, 45, 43, 41, 39, 37), (44, 45, 47, 46), (46, 47, 33, 32), (32, 34, 36, 38, 40, 42, 44, 46), (48, 49, 51, 50), (50, 51, 53, 52), (52, 53, 55, 54), (54, 55, 57, 56), (56, 57, 59, 58), (58, 59, 61, 60), (51, 49, 63, 61, 59, 57, 55, 53), (60, 61, 63, 62), (62, 63, 49, 48), (48, 50, 52, 54, 56, 58, 60, 62), (64, 65, 67, 66), (66, 67, 69, 68), (68, 69, 71, 70), (70, 71, 73, 72), (72, 73, 75, 74), (74, 75, 77, 76), (67, 65, 79, 77, 75, 73, 71, 69), (76, 77, 79, 78), (78, 79, 65, 64), (64, 66, 68, 70, 72, 74, 76, 78), (80, 81, 83, 82), (82, 83, 85, 84), (84, 85, 87, 86), (86, 87, 89, 88), (88, 89, 91, 90), (90, 91, 93, 92), (83, 81, 95, 93, 91, 89, 87, 85), (92, 93, 95, 94), (94, 95, 81, 80), (80, 82, 84, 86, 88, 90, 92, 94), (96, 97, 99, 98), (98, 99, 101, 100), (100, 101, 103, 102), (102, 103, 105, 104), (104, 105, 107, 106), (106, 107, 109, 108), (99, 97, 111, 109, 107, 105, 103, 101), (108, 109, 111, 110), (110, 111, 97, 96), (96, 98, 100, 102, 104, 106, 108, 110), (112, 113, 115, 114), (114, 115, 117, 116), (116, 117, 119, 118), (118, 119, 121, 120), (120, 121, 123, 122), (122, 123, 125, 124), (115, 113, 127, 125, 123, 121, 119, 117), (124, 125, 127, 126), (126, 127, 113, 112), (112, 114, 116, 118, 120, 122, 124, 126), (128, 129, 131, 130), (130, 131, 133, 132), (132, 133, 135, 134), (134, 135, 137, 136), (136, 137, 139, 138), (138, 139, 141, 140), (131, 129, 143, 141, 139, 137, 135, 133), (140, 141, 143, 142), (142, 143, 129, 128), (128, 130, 132, 134, 136, 138, 140, 142), (144, 145, 147, 146), (146, 147, 149, 148), (148, 149, 151, 150), (150, 151, 153, 152), (152, 153, 155, 154), (154, 155, 157, 156), (147, 145, 159, 157, 155, 153, 151, 149), (156, 157, 159, 158), (158, 159, 145, 144), (144, 146, 148, 150, 152, 154, 156, 158)])
_uv = me_cylinder.uv_layers.new(name='UVMap')
_uv.uv.foreach_set('vector', [1.0, 0.5, 1.0, 1.0, 0.875, 1.0, 0.875, 0.5, 0.875, 0.5, 0.875, 1.0, 0.75, 1.0, 0.75, 0.5, 0.75, 0.5, 0.75, 1.0, 0.625, 1.0, 0.625, 0.5, 0.625, 0.5, 0.625, 1.0, 0.5, 1.0, 0.5, 0.5, 0.5, 0.5, 0.5, 1.0, 0.375, 1.0, 0.375, 0.5, 0.375, 0.5, 0.375, 1.0, 0.25, 1.0, 0.25, 0.5, 0.4197, 0.4197, 0.25, 0.49, 0.08029, 0.4197, 0.01, 0.25, 0.08029, 0.08029, 0.25, 0.01, 0.4197, 0.08029, 0.49, 0.25, 0.25, 0.5, 0.25, 1.0, 0.125, 1.0, 0.125, 0.5, 0.125, 0.5, 0.125, 1.0, 0.0, 1.0, 0.0, 0.5, 0.75, 0.49, 0.9197, 0.4197, 0.99, 0.25, 0.9197, 0.08029, 0.75, 0.01, 0.5803, 0.08029, 0.51, 0.25, 0.5803, 0.4197, 1.0, 0.5, 1.0, 1.0, 0.875, 1.0, 0.875, 0.5, 0.875, 0.5, 0.875, 1.0, 0.75, 1.0, 0.75, 0.5, 0.75, 0.5, 0.75, 1.0, 0.625, 1.0, 0.625, 0.5, 0.625, 0.5, 0.625, 1.0, 0.5, 1.0, 0.5, 0.5, 0.5, 0.5, 0.5, 1.0, 0.375, 1.0, 0.375, 0.5, 0.375, 0.5, 0.375, 1.0, 0.25, 1.0, 0.25, 0.5, 0.4197, 0.4197, 0.25, 0.49, 0.08029, 0.4197, 0.01, 0.25, 0.08029, 0.08029, 0.25, 0.01, 0.4197, 0.08029, 0.49, 0.25, 0.25, 0.5, 0.25, 1.0, 0.125, 1.0, 0.125, 0.5, 0.125, 0.5, 0.125, 1.0, 0.0, 1.0, 0.0, 0.5, 0.75, 0.49, 0.9197, 0.4197, 0.99, 0.25, 0.9197, 0.08029, 0.75, 0.01, 0.5803, 0.08029, 0.51, 0.25, 0.5803, 0.4197, 1.0, 0.5, 1.0, 1.0, 0.875, 1.0, 0.875, 0.5, 0.875, 0.5, 0.875, 1.0, 0.75, 1.0, 0.75, 0.5, 0.75, 0.5, 0.75, 1.0, 0.625, 1.0, 0.625, 0.5, 0.625, 0.5, 0.625, 1.0, 0.5, 1.0, 0.5, 0.5, 0.5, 0.5, 0.5, 1.0, 0.375, 1.0, 0.375, 0.5, 0.375, 0.5, 0.375, 1.0, 0.25, 1.0, 0.25, 0.5, 0.4197, 0.4197, 0.25, 0.49, 0.08029, 0.4197, 0.01, 0.25, 0.08029, 0.08029, 0.25, 0.01, 0.4197, 0.08029, 0.49, 0.25, 0.25, 0.5, 0.25, 1.0, 0.125, 1.0, 0.125, 0.5, 0.125, 0.5, 0.125, 1.0, 0.0, 1.0, 0.0, 0.5, 0.75, 0.49, 0.9197, 0.4197, 0.99, 0.25, 0.9197, 0.08029, 0.75, 0.01, 0.5803, 0.08029, 0.51, 0.25, 0.5803, 0.4197, 1.0, 0.5, 1.0, 1.0, 0.875, 1.0, 0.875, 0.5, 0.875, 0.5, 0.875, 1.0, 0.75, 1.0, 0.75, 0.5, 0.75, 0.5, 0.75, 1.0, 0.625, 1.0, 0.625, 0.5, 0.625, 0.5, 0.625, 1.0, 0.5, 1.0, 0.5, 0.5, 0.5, 0.5, 0.5, 1.0, 0.375, 1.0, 0.375, 0.5, 0.375, 0.5, 0.375, 1.0, 0.25, 1.0, 0.25, 0.5, 0.4197, 0.4197, 0.25, 0.49, 0.08029, 0.4197, 0.01, 0.25, 0.08029, 0.08029, 0.25, 0.01, 0.4197, 0.08029, 0.49, 0.25, 0.25, 0.5, 0.25, 1.0, 0.125, 1.0, 0.125, 0.5, 0.125, 0.5, 0.125, 1.0, 0.0, 1.0, 0.0, 0.5, 0.75, 0.49, 0.9197, 0.4197, 0.99, 0.25, 0.9197, 0.08029, 0.75, 0.01, 0.5803, 0.08029, 0.51, 0.25, 0.5803, 0.4197, 1.0, 0.5, 1.0, 1.0, 0.875, 1.0, 0.875, 0.5, 0.875, 0.5, 0.875, 1.0, 0.75, 1.0, 0.75, 0.5, 0.75, 0.5, 0.75, 1.0, 0.625, 1.0, 0.625, 0.5, 0.625, 0.5, 0.625, 1.0, 0.5, 1.0, 0.5, 0.5, 0.5, 0.5, 0.5, 1.0, 0.375, 1.0, 0.375, 0.5, 0.375, 0.5, 0.375, 1.0, 0.25, 1.0, 0.25, 0.5, 0.4197, 0.4197, 0.25, 0.49, 0.08029, 0.4197, 0.01, 0.25, 0.08029, 0.08029, 0.25, 0.01, 0.4197, 0.08029, 0.49, 0.25, 0.25, 0.5, 0.25, 1.0, 0.125, 1.0, 0.125, 0.5, 0.125, 0.5, 0.125, 1.0, 0.0, 1.0, 0.0, 0.5, 0.75, 0.49, 0.9197, 0.4197, 0.99, 0.25, 0.9197, 0.08029, 0.75, 0.01, 0.5803, 0.08029, 0.51, 0.25, 0.5803, 0.4197, 1.0, 0.5, 1.0, 1.0, 0.875, 1.0, 0.875, 0.5, 0.875, 0.5, 0.875, 1.0, 0.75, 1.0, 0.75, 0.5, 0.75, 0.5, 0.75, 1.0, 0.625, 1.0, 0.625, 0.5, 0.625, 0.5, 0.625, 1.0, 0.5, 1.0, 0.5, 0.5, 0.5, 0.5, 0.5, 1.0, 0.375, 1.0, 0.375, 0.5, 0.375, 0.5, 0.375, 1.0, 0.25, 1.0, 0.25, 0.5, 0.4197, 0.4197, 0.25, 0.49, 0.08029, 0.4197, 0.01, 0.25, 0.08029, 0.08029, 0.25, 0.01, 0.4197, 0.08029, 0.49, 0.25, 0.25, 0.5, 0.25, 1.0, 0.125, 1.0, 0.125, 0.5, 0.125, 0.5, 0.125, 1.0, 0.0, 1.0, 0.0, 0.5, 0.75, 0.49, 0.9197, 0.4197, 0.99, 0.25, 0.9197, 0.08029, 0.75, 0.01, 0.5803, 0.08029, 0.51, 0.25, 0.5803, 0.4197, 1.0, 0.5, 1.0, 1.0, 0.875, 1.0, 0.875, 0.5, 0.875, 0.5, 0.875, 1.0, 0.75, 1.0, 0.75, 0.5, 0.75, 0.5, 0.75, 1.0, 0.625, 1.0, 0.625, 0.5, 0.625, 0.5, 0.625, 1.0, 0.5, 1.0, 0.5, 0.5, 0.5, 0.5, 0.5, 1.0, 0.375, 1.0, 0.375, 0.5, 0.375, 0.5, 0.375, 1.0, 0.25, 1.0, 0.25, 0.5, 0.4197, 0.4197, 0.25, 0.49, 0.08029, 0.4197, 0.01, 0.25, 0.08029, 0.08029, 0.25, 0.01, 0.4197, 0.08029, 0.49, 0.25, 0.25, 0.5, 0.25, 1.0, 0.125, 1.0, 0.125, 0.5, 0.125, 0.5, 0.125, 1.0, 0.0, 1.0, 0.0, 0.5, 0.75, 0.49, 0.9197, 0.4197, 0.99, 0.25, 0.9197, 0.08029, 0.75, 0.01, 0.5803, 0.08029, 0.51, 0.25, 0.5803, 0.4197, 1.0, 0.5, 1.0, 1.0, 0.875, 1.0, 0.875, 0.5, 0.875, 0.5, 0.875, 1.0, 0.75, 1.0, 0.75, 0.5, 0.75, 0.5, 0.75, 1.0, 0.625, 1.0, 0.625, 0.5, 0.625, 0.5, 0.625, 1.0, 0.5, 1.0, 0.5, 0.5, 0.5, 0.5, 0.5, 1.0, 0.375, 1.0, 0.375, 0.5, 0.375, 0.5, 0.375, 1.0, 0.25, 1.0, 0.25, 0.5, 0.4197, 0.4197, 0.25, 0.49, 0.08029, 0.4197, 0.01, 0.25, 0.08029, 0.08029, 0.25, 0.01, 0.4197, 0.08029, 0.49, 0.25, 0.25, 0.5, 0.25, 1.0, 0.125, 1.0, 0.125, 0.5, 0.125, 0.5, 0.125, 1.0, 0.0, 1.0, 0.0, 0.5, 0.75, 0.49, 0.9197, 0.4197, 0.99, 0.25, 0.9197, 0.08029, 0.75, 0.01, 0.5803, 0.08029, 0.51, 0.25, 0.5803, 0.4197, 1.0, 0.5, 1.0, 1.0, 0.875, 1.0, 0.875, 0.5, 0.875, 0.5, 0.875, 1.0, 0.75, 1.0, 0.75, 0.5, 0.75, 0.5, 0.75, 1.0, 0.625, 1.0, 0.625, 0.5, 0.625, 0.5, 0.625, 1.0, 0.5, 1.0, 0.5, 0.5, 0.5, 0.5, 0.5, 1.0, 0.375, 1.0, 0.375, 0.5, 0.375, 0.5, 0.375, 1.0, 0.25, 1.0, 0.25, 0.5, 0.4197, 0.4197, 0.25, 0.49, 0.08029, 0.4197, 0.01, 0.25, 0.08029, 0.08029, 0.25, 0.01, 0.4197, 0.08029, 0.49, 0.25, 0.25, 0.5, 0.25, 1.0, 0.125, 1.0, 0.125, 0.5, 0.125, 0.5, 0.125, 1.0, 0.0, 1.0, 0.0, 0.5, 0.75, 0.49, 0.9197, 0.4197, 0.99, 0.25, 0.9197, 0.08029, 0.75, 0.01, 0.5803, 0.08029, 0.51, 0.25, 0.5803, 0.4197, 1.0, 0.5, 1.0, 1.0, 0.875, 1.0, 0.875, 0.5, 0.875, 0.5, 0.875, 1.0, 0.75, 1.0, 0.75, 0.5, 0.75, 0.5, 0.75, 1.0, 0.625, 1.0, 0.625, 0.5, 0.625, 0.5, 0.625, 1.0, 0.5, 1.0, 0.5, 0.5, 0.5, 0.5, 0.5, 1.0, 0.375, 1.0, 0.375, 0.5, 0.375, 0.5, 0.375, 1.0, 0.25, 1.0, 0.25, 0.5, 0.4197, 0.4197, 0.25, 0.49, 0.08029, 0.4197, 0.01, 0.25, 0.08029, 0.08029, 0.25, 0.01, 0.4197, 0.08029, 0.49, 0.25, 0.25, 0.5, 0.25, 1.0, 0.125, 1.0, 0.125, 0.5, 0.125, 0.5, 0.125, 1.0, 0.0, 1.0, 0.0, 0.5, 0.75, 0.49, 0.9197, 0.4197, 0.99, 0.25, 0.9197, 0.08029, 0.75, 0.01, 0.5803, 0.08029, 0.51, 0.25, 0.5803, 0.4197])
me_cylinder.use_remesh_fix_poles = True
me_cylinder.use_remesh_preserve_attributes = False
me_cylinder.use_mirror_vertex_groups = False
me_cylinder.update()
me_plane_007 = bpy.data.meshes.new('Plane.007')
me_plane_007.from_pydata([(-0.04219, -0.001703, -0.001018), (0.04219, -0.001703, -0.001018), (-0.05396, 2.046, -0.3594), (0.05396, 2.046, -0.3594), (-0.3299, 1.697, -0.2231), (-0.5567, 1.324, -0.1118), (-0.6201, 1.078, -0.05242), (-0.5319, 0.6429, 0.04689), (-0.3061, 0.3166, 0.07862), (0.3061, 0.3166, 0.07862), (0.5319, 0.6429, 0.04689), (0.5737, 0.9652, -0.006432), (0.5567, 1.324, -0.1118), (0.3299, 1.697, -0.2231), (-1.072e-16, -0.001703, -0.0004088), (8.322e-10, 2.047, -0.3594), (-1.072e-16, 0.3108, 0.1154), (2.775e-12, 0.6428, 0.1654), (8.285e-10, 0.9648, 0.1182), (1.586e-09, 1.324, -0.01697), (1.646e-09, 1.697, -0.1982), (-0.6201, 0.9086, -0.01385)], [], [(20, 13, 3, 15), (14, 1, 9, 16), (16, 9, 10, 17), (17, 10, 11, 18), (18, 11, 12, 19), (19, 12, 13, 20), (5, 19, 20, 4), (6, 18, 19, 5), (7, 17, 18, 21), (8, 16, 17, 7), (0, 14, 16, 8), (4, 20, 15, 2)])
_uv = me_plane_007.uv_layers.new(name='UVMap')
_uv.uv.foreach_set('vector', [0.5, 0.8333, 1.0, 0.8333, 1.0, 1.0, 0.5, 1.0, 0.5, 0.0, 1.0, 0.0, 1.0, 0.1667, 0.5, 0.1667, 0.5, 0.1667, 1.0, 0.1667, 1.0, 0.3333, 0.5, 0.3333, 0.5, 0.3333, 1.0, 0.3333, 1.0, 0.5, 0.5, 0.5, 0.5, 0.5, 1.0, 0.5, 1.0, 0.6667, 0.5, 0.6667, 0.5, 0.6667, 1.0, 0.6667, 1.0, 0.8333, 0.5, 0.8333, 0.0, 0.6667, 0.5, 0.6667, 0.5, 0.8333, 0.0, 0.8333, 0.0, 0.5, 0.5, 0.5, 0.5, 0.6667, 0.0, 0.6667, 0.0, 0.3333, 0.5, 0.3333, 0.5, 0.5, 0.0, 0.5, 0.0, 0.1667, 0.5, 0.1667, 0.5, 0.3333, 0.0, 0.3333, 0.0, 0.0, 0.5, 0.0, 0.5, 0.1667, 0.0, 0.1667, 0.0, 0.8333, 0.5, 0.8333, 0.5, 1.0, 0.0, 1.0])
me_plane_007.use_remesh_fix_poles = True
me_plane_007.use_remesh_preserve_attributes = False
me_plane_007.use_mirror_vertex_groups = False
me_plane_007.update()

# ---- curves / text
cu_beziercurve = bpy.data.curves.new('BezierCurve', 'CURVE')
cu_beziercurve.dimensions = '3D'
_sp = cu_beziercurve.splines.new('BEZIER'); _sp.bezier_points.add(1)
_sp.bezier_points.foreach_set('co', [0.0, 0.0, 0.0, 7.55e-08, 1.5, 10.0])
_sp.bezier_points.foreach_set('handle_left', [-3.775e-08, -2.98e-08, -0.7071, -1.421e-14, -0.06857, 8.103])
_sp.bezier_points.foreach_set('handle_right', [3.775e-08, 2.98e-08, 0.7071, 1.51e-07, 3.069, 11.9])
for _p, _l, _r in zip(_sp.bezier_points, ['ALIGNED', 'ALIGNED'], ['ALIGNED', 'ALIGNED']): _p.handle_left_type = _l; _p.handle_right_type = _r
_sp.order_u = 0
_sp.order_v = 0
cu_beziercurve.use_path = True
cu_beziercurve.use_path_clamp = True
cu_beziercurve.fill_mode = 'FULL'

# ---- objects
ob_ground = bpy.data.objects.new('Ground', me_plane)
ob_stairs = bpy.data.objects.new('Stairs', me_plane_002)
ob_ruin = bpy.data.objects.new('Ruin', me_plane_001)
ob_pillar = bpy.data.objects.new('Pillar', me_plane_006)
ob_pillar_001 = bpy.data.objects.new('Pillar.001', me_plane_005)
ob_pillar_002 = bpy.data.objects.new('Pillar.002', me_plane_004)
ob_pillar_003 = bpy.data.objects.new('Pillar.003', me_plane_005)
ob_smallpillar = bpy.data.objects.new('SmallPillar', me_plane_003)
ob_boulder = bpy.data.objects.new('Boulder', me_cube)
ob_boulder_002 = bpy.data.objects.new('Boulder.002', me_cube_001)
ob_boulder_001 = bpy.data.objects.new('Boulder.001', me_cube_002)
ob_palm = bpy.data.objects.new('Palm', me_cylinder)
ob_palmcurve = bpy.data.objects.new('PalmCurve', cu_beziercurve)
ob_leaves_001 = bpy.data.objects.new('Leaves.001', me_plane_007)
ob_leaves_002 = bpy.data.objects.new('Leaves.002', me_plane_007)
ob_leaves_003 = bpy.data.objects.new('Leaves.003', me_plane_007)
ob_leaves_004 = bpy.data.objects.new('Leaves.004', me_plane_007)
ob_leaves_005 = bpy.data.objects.new('Leaves.005', me_plane_007)
ob_leaves_006 = bpy.data.objects.new('Leaves.006', me_plane_007)
ob_leaves_007 = bpy.data.objects.new('Leaves.007', me_plane_007)
ob_leaves_008 = bpy.data.objects.new('Leaves.008', me_plane_007)
ob_leaves = bpy.data.objects.new('Leaves', me_plane_007)

# ---- transforms, parenting, visibility, modifiers, constraints
ob_ground.location = (0.0, 0.0, 0.0)
ob_ground.lineart.crease_threshold = 0.0
ob_stairs.location = (-0.8984, -6.381, -0.2465)
ob_stairs.scale = (1.0, 0.5391, 1.0)
ob_stairs.lineart.crease_threshold = 0.0
ob_ruin.location = (4.0, 0.0, 0.0)
ob_ruin.scale = (1.131, 1.0, 1.0)
ob_ruin.lineart.crease_threshold = 0.0
ob_pillar.location = (-1.735, 3.12, 6.319)
ob_pillar.lineart.crease_threshold = 0.0
ob_pillar_001.location = (1.916, 4.96, 3.03)
ob_pillar_001.rotation_euler = (-1.602, -0.01896, -2.531)
ob_pillar_001.scale = (0.6825, 0.6825, 0.6825)
ob_pillar_001.lineart.crease_threshold = 0.0
ob_pillar_002.location = (-1.572, 3.32, 2.827)
ob_pillar_002.scale = (0.6825, 0.6825, 0.6825)
ob_pillar_002.lineart.crease_threshold = 0.0
ob_pillar_003.location = (1.922, 3.532, 2.827)
ob_pillar_003.scale = (0.6825, 0.6825, 0.6825)
ob_pillar_003.lineart.crease_threshold = 0.0
ob_smallpillar.location = (-1.378, -2.609, 2.469)
ob_smallpillar.scale = (1.17, 1.17, 1.17)
ob_smallpillar.lineart.crease_threshold = 0.0
ob_boulder.location = (3.818, -2.317, 2.575e-05)
ob_boulder.scale = (2.384, 1.984, 1.0)
ob_boulder.lineart.crease_threshold = 0.0
ob_boulder_002.location = (3.818, -3.962, 2.575e-05)
ob_boulder_002.scale = (1.728, 1.438, 0.7247)
ob_boulder_002.lineart.crease_threshold = 0.0
ob_boulder_001.location = (2.263, -3.87, 2.575e-05)
ob_boulder_001.scale = (1.481, 1.233, 0.5798)
ob_boulder_001.lineart.crease_threshold = 0.0
ob_palm.location = (0.0, 0.0, 0.0)
ob_palm.lineart.crease_threshold = 0.0
_m = ob_palm.modifiers.new('Curve', 'CURVE')
_m.object = ob_palmcurve
_m.deform_axis = 'POS_Z'
ob_palmcurve.parent = ob_palm
ob_palmcurve.location = (0.0, 0.0, 0.0)
ob_palmcurve.lineart.crease_threshold = 0.0
ob_leaves_001.parent = ob_palm
ob_leaves_001.location = (7.55e-08, 1.5, 10.0)
ob_leaves_001.rotation_euler = (-0.08585, 0.1266, -0.4105)
ob_leaves_001.scale = (2.493, 2.493, 2.493)
ob_leaves_001.lineart.crease_threshold = 0.0
_m = ob_leaves_001.modifiers.new('Solidify', 'SOLIDIFY')
ob_leaves_002.parent = ob_palm
ob_leaves_002.location = (7.55e-08, 1.5, 10.0)
ob_leaves_002.rotation_euler = (0.0, -0.0, 1.199)
ob_leaves_002.scale = (2.276, 2.276, 2.276)
ob_leaves_002.lineart.crease_threshold = 0.0
_m = ob_leaves_002.modifiers.new('Solidify', 'SOLIDIFY')
ob_leaves_003.parent = ob_palm
ob_leaves_003.location = (7.55e-08, 1.5, 10.0)
ob_leaves_003.rotation_euler = (-5.547e-09, -1.279e-08, 2.725)
ob_leaves_003.scale = (2.793, 2.793, 2.793)
ob_leaves_003.lineart.crease_threshold = 0.0
_m = ob_leaves_003.modifiers.new('Solidify', 'SOLIDIFY')
ob_leaves_004.parent = ob_palm
ob_leaves_004.location = (7.55e-08, 1.5, 10.0)
ob_leaves_004.rotation_euler = (0.0, -0.0, 4.375)
ob_leaves_004.scale = (2.245, 2.245, 2.245)
ob_leaves_004.lineart.crease_threshold = 0.0
_m = ob_leaves_004.modifiers.new('Solidify', 'SOLIDIFY')
ob_leaves_005.parent = ob_palm
ob_leaves_005.location = (7.55e-08, 1.5, 10.0)
ob_leaves_005.rotation_euler = (0.6837, 1.49e-08, 4.375)
ob_leaves_005.scale = (2.771, 2.771, 2.771)
ob_leaves_005.lineart.crease_threshold = 0.0
_m = ob_leaves_005.modifiers.new('Solidify', 'SOLIDIFY')
ob_leaves_006.parent = ob_palm
ob_leaves_006.location = (7.55e-08, 1.5, 10.0)
ob_leaves_006.rotation_euler = (0.4357, 1.445e-08, 5.669)
ob_leaves_006.scale = (1.423, 1.423, 1.423)
ob_leaves_006.lineart.crease_threshold = 0.0
_m = ob_leaves_006.modifiers.new('Solidify', 'SOLIDIFY')
ob_leaves_007.parent = ob_palm
ob_leaves_007.location = (7.55e-08, 1.5, 10.0)
ob_leaves_007.rotation_euler = (0.3153, 0.1497, 7.045)
ob_leaves_007.scale = (2.152, 2.152, 2.152)
ob_leaves_007.lineart.crease_threshold = 0.0
_m = ob_leaves_007.modifiers.new('Solidify', 'SOLIDIFY')
ob_leaves_008.parent = ob_palm
ob_leaves_008.location = (7.55e-08, 1.5, 10.0)
ob_leaves_008.rotation_euler = (0.4089, 2.179e-08, 8.293)
ob_leaves_008.scale = (2.092, 2.092, 2.092)
ob_leaves_008.lineart.crease_threshold = 0.0
_m = ob_leaves_008.modifiers.new('Solidify', 'SOLIDIFY')
ob_leaves.parent = ob_palm
ob_leaves.location = (7.55e-08, 1.5, 10.0)
ob_leaves.rotation_euler = (0.4596, 1.453e-08, 9.514)
ob_leaves.scale = (1.85, 1.85, 1.85)
ob_leaves.lineart.crease_threshold = 0.0
_m = ob_leaves.modifiers.new('Solidify', 'SOLIDIFY')

# ---- collection membership
col_collection.objects.link(ob_ground)
col_ruins.objects.link(ob_stairs)
col_ruins.objects.link(ob_ruin)
col_pillar.objects.link(ob_pillar)
col_pillar.objects.link(ob_pillar_001)
col_pillar.objects.link(ob_pillar_002)
col_pillar.objects.link(ob_pillar_003)
col_pillar.objects.link(ob_smallpillar)
col_ruinbolders.objects.link(ob_boulder)
col_ruinbolders.objects.link(ob_boulder_002)
col_ruinbolders.objects.link(ob_boulder_001)
col_palmtree.objects.link(ob_palm)
col_palmtree.objects.link(ob_palmcurve)
col_palmtree.objects.link(ob_leaves_001)
col_palmtree.objects.link(ob_leaves_002)
col_palmtree.objects.link(ob_leaves_003)
col_palmtree.objects.link(ob_leaves_004)
col_palmtree.objects.link(ob_leaves_005)
col_palmtree.objects.link(ob_leaves_006)
col_palmtree.objects.link(ob_leaves_007)
col_palmtree.objects.link(ob_leaves_008)
col_palmtree.objects.link(ob_leaves)

# ---- scene / render settings (as saved in the file)
scene.frame_start = 1; scene.frame_end = 250; scene.frame_set(1)
scene.render.engine = 'BLENDER_EEVEE_NEXT'
scene.cycles.use_denoising = False
scene.cycles.samples = 128
scene.cycles.sampling_pattern = 'TABULATED_SOBOL'
scene.cycles.use_adaptive_sampling = False
scene.cycles.use_light_tree = False
scene.view_settings.view_transform = 'Filmic'
bpy.context.view_layer.update()

# ---- added for rendering (the .blend has no active camera and no usable light): camera, sun
cam_auto = bpy.data.cameras.new('AutoCamera')
cam_auto.lens = 50.0
cam_auto.sensor_width = 36.0
cam_auto.clip_end = 1000.0
ob_auto_camera = bpy.data.objects.new('AutoCamera', cam_auto)
scene.collection.objects.link(ob_auto_camera)
ob_auto_camera.location = (22.8456, -27.4148, 24.7456)
ob_auto_camera.rotation_euler = (1.09748, -7.21219e-08, 0.694738)
scene.camera = ob_auto_camera
light_auto_sun = bpy.data.lights.new('AutoSun', 'SUN')
light_auto_sun.energy = 3.0
light_auto_sun.angle = 0.0523599
ob_auto_sun = bpy.data.objects.new('AutoSun', light_auto_sun)
scene.collection.objects.link(ob_auto_sun)
ob_auto_sun.rotation_euler = (0.872665, 0.174533, 0.523599)
bpy.context.view_layer.update()

